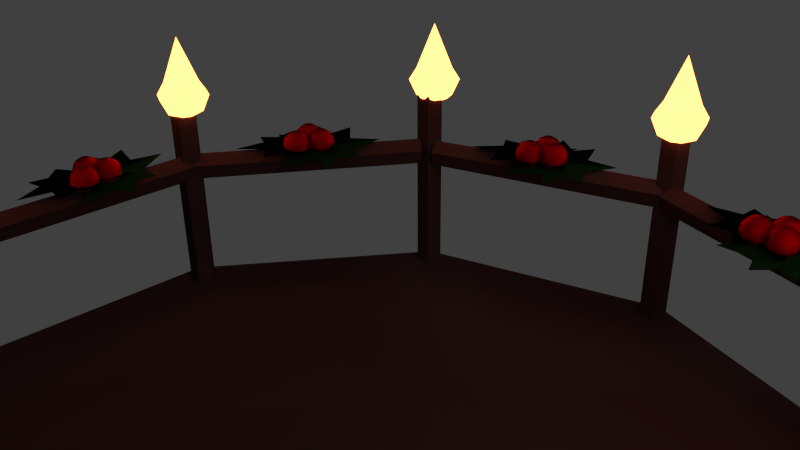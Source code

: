 # Source: tanzflaeche.blend  (saved by Blender 2.76.0; exported with 4.5.12 LTS)
import bpy
from mathutils import Matrix  # noqa: F401  (used for matrix-valued properties, if any)

bpy.ops.wm.read_factory_settings(use_empty=True)
scene = bpy.context.scene
scene.name = 'Scene'

# ---- collections
col_collection_1 = bpy.data.collections.new('Collection 1'); scene.collection.children.link(col_collection_1)

# ---- materials (node trees are filled in below, after node groups)
mat_material_004 = bpy.data.materials.new('Material.004')
mat_material_004.alpha_threshold = 0.0
mat_material_004.roughness = 0.5
mat_material_002 = bpy.data.materials.new('Material.002')
mat_material_002.alpha_threshold = 0.0
mat_material_002.roughness = 0.5
mat_material_003 = bpy.data.materials.new('Material.003')
mat_material_003.alpha_threshold = 0.0
mat_material_003.roughness = 0.5
mat_material_001 = bpy.data.materials.new('Material.001')
mat_material_001.alpha_threshold = 0.0
mat_material_001.roughness = 0.5
mat_material = bpy.data.materials.new('Material')
mat_material.alpha_threshold = 0.0
mat_material.roughness = 0.5
mat_material_005 = bpy.data.materials.new('Material.005')
mat_material_005.alpha_threshold = 0.0
mat_material_005.roughness = 0.5
mat_material_006 = bpy.data.materials.new('Material.006')
mat_material_006.alpha_threshold = 0.0
mat_material_006.roughness = 0.5
mat_material_007 = bpy.data.materials.new('Material.007')
mat_material_007.alpha_threshold = 0.0
mat_material_007.roughness = 0.5
mat_material_008 = bpy.data.materials.new('Material.008')
mat_material_008.alpha_threshold = 0.0
mat_material_008.roughness = 0.5
mat_material_009 = bpy.data.materials.new('Material.009')
mat_material_009.alpha_threshold = 0.0
mat_material_009.roughness = 0.5
mat_material_010 = bpy.data.materials.new('Material.010')
mat_material_010.alpha_threshold = 0.0
mat_material_010.roughness = 0.5
mat_material_011 = bpy.data.materials.new('Material.011')
mat_material_011.alpha_threshold = 0.0
mat_material_011.roughness = 0.5
mat_material_016 = bpy.data.materials.new('Material.016')
mat_material_016.alpha_threshold = 0.0
mat_material_016.roughness = 0.5
mat_material_017 = bpy.data.materials.new('Material.017')
mat_material_017.alpha_threshold = 0.0
mat_material_017.roughness = 0.5
mat_material_018 = bpy.data.materials.new('Material.018')
mat_material_018.alpha_threshold = 0.0
mat_material_018.roughness = 0.5
mat_material_019 = bpy.data.materials.new('Material.019')
mat_material_019.alpha_threshold = 0.0
mat_material_019.roughness = 0.5
mat_material_020 = bpy.data.materials.new('Material.020')
mat_material_020.alpha_threshold = 0.0
mat_material_020.roughness = 0.5
mat_material_021 = bpy.data.materials.new('Material.021')
mat_material_021.alpha_threshold = 0.0
mat_material_021.roughness = 0.5
mat_material_022 = bpy.data.materials.new('Material.022')
mat_material_022.alpha_threshold = 0.0
mat_material_022.roughness = 0.5
mat_material_023 = bpy.data.materials.new('Material.023')
mat_material_023.alpha_threshold = 0.0
mat_material_023.roughness = 0.5
mat_material_024 = bpy.data.materials.new('Material.024')
mat_material_024.alpha_threshold = 0.0
mat_material_024.roughness = 0.5

# ---- material node trees
mat_material_004.use_nodes = True; mat_material_004.node_tree.nodes.clear()
_N = mat_material_004.node_tree.nodes; _L = mat_material_004.node_tree.links
n0 = _N.new('ShaderNodeOutputMaterial'); n0.name = 'Material Output'; n0.location = (300, 300)
n1 = _N.new('ShaderNodeBsdfGlass'); n1.name = 'Glass BSDF'; n1.location = (10, 300)
n1.distribution = 'BECKMANN'
n1.inputs[0].default_value = (0.8, 0.0, 0.006637, 1.0)
n1.inputs[1].default_value = 0.767
n1.inputs[2].default_value = 4.45
_L.new(n1.outputs[0], n0.inputs[0])
n0.is_active_output = True
mat_material_002.use_nodes = True; mat_material_002.node_tree.nodes.clear()
_N = mat_material_002.node_tree.nodes; _L = mat_material_002.node_tree.links
n0 = _N.new('ShaderNodeOutputMaterial'); n0.name = 'Material Output'; n0.location = (300, 300)
n1 = _N.new('ShaderNodeBsdfDiffuse'); n1.name = 'Diffuse BSDF'; n1.location = (10, 300)
n1.inputs[0].default_value = (0.002655, 0.009018, 0.003012, 1.0)
_L.new(n1.outputs[0], n0.inputs[0])
n0.is_active_output = True
mat_material_003.use_nodes = True; mat_material_003.node_tree.nodes.clear()
_N = mat_material_003.node_tree.nodes; _L = mat_material_003.node_tree.links
n0 = _N.new('ShaderNodeOutputMaterial'); n0.name = 'Material Output'; n0.location = (300, 300)
n1 = _N.new('ShaderNodeBsdfDiffuse'); n1.name = 'Diffuse BSDF'; n1.location = (10, 300)
n1.inputs[0].default_value = (0.007518, 0.03968, 0.008778, 1.0)
_L.new(n1.outputs[0], n0.inputs[0])
n0.is_active_output = True
mat_material_001.use_nodes = True; mat_material_001.node_tree.nodes.clear()
_N = mat_material_001.node_tree.nodes; _L = mat_material_001.node_tree.links
n0 = _N.new('ShaderNodeOutputMaterial'); n0.name = 'Material Output'; n0.location = (300, 300)
n1 = _N.new('ShaderNodeEmission'); n1.name = 'Emission'; n1.location = (10, 300)
n1.inputs[0].default_value = (0.8, 0.8, 0.8, 1.0)
_L.new(n1.outputs[0], n0.inputs[0])
n0.is_active_output = True
mat_material.use_nodes = True; mat_material.node_tree.nodes.clear()
_N = mat_material.node_tree.nodes; _L = mat_material.node_tree.links
n0 = _N.new('ShaderNodeOutputMaterial'); n0.name = 'Material Output'; n0.location = (1746, 481)
n1 = _N.new('ShaderNodeAddShader'); n1.name = 'Add Shader'; n1.location = (1571, 487)
n2 = _N.new('ShaderNodeEmission'); n2.name = 'Emission'; n2.location = (1403, 408)
n2.inputs[0].default_value = (0.04742, 0.3121, 0.3224, 1.0)
n2.inputs[1].default_value = 2.0
n3 = _N.new('ShaderNodeBsdfGlass'); n3.name = 'Glass BSDF'; n3.location = (1390, 589)
n3.distribution = 'BECKMANN'
n3.inputs[0].default_value = (0.0, 0.3784, 0.7834, 1.0)
n3.inputs[2].default_value = 1.45
n4 = _N.new('ShaderNodeEmission'); n4.name = 'Emission.001'; n4.location = (1575, 377)
n4.inputs[0].default_value = (0.7991, 0.162, 0.0382, 1.0)
n4.inputs[1].default_value = 10.0
_L.new(n2.outputs[0], n1.inputs[1])
_L.new(n3.outputs[0], n1.inputs[0])
_L.new(n4.outputs[0], n0.inputs[0])
n0.is_active_output = True
mat_material_005.use_nodes = True; mat_material_005.node_tree.nodes.clear()
_N = mat_material_005.node_tree.nodes; _L = mat_material_005.node_tree.links
n0 = _N.new('ShaderNodeMapping'); n0.name = 'Mapping'; n0.location = (-382, 318)
n1 = _N.new('ShaderNodeTexCoord'); n1.name = 'Texture Coordinate'; n1.location = (-571, 297)
n2 = _N.new('ShaderNodeTexNoise'); n2.name = 'Noise Texture'; n2.location = (-43, 359)
n2.inputs[2].default_value = 2.0
n2.inputs[8].default_value = 1.6
n3 = _N.new('ShaderNodeBsdfDiffuse'); n3.name = 'Diffuse BSDF.001'; n3.location = (124, 195)
n3.inputs[0].default_value = (0.02219, 0.001687, 0.0, 1.0)
n4 = _N.new('ShaderNodeOutputMaterial'); n4.name = 'Material Output'; n4.location = (748, 272)
n5 = _N.new('ShaderNodeMixShader'); n5.name = 'Mix Shader'; n5.location = (596, 275)
n5.inputs[0].default_value = 0.9625
n6 = _N.new('ShaderNodeBsdfDiffuse'); n6.name = 'Diffuse BSDF'; n6.location = (311, 381)
n7 = _N.new('ShaderNodeRGBToBW'); n7.name = 'RGB to BW'; n7.location = (123, 352)
_L.new(n0.outputs[0], n2.inputs[0])
_L.new(n5.outputs[0], n4.inputs[0])
_L.new(n1.outputs[0], n0.inputs[0])
_L.new(n3.outputs[0], n5.inputs[2])
_L.new(n2.outputs[1], n7.inputs[0])
_L.new(n7.outputs[0], n6.inputs[0])
_L.new(n6.outputs[0], n5.inputs[1])
n4.is_active_output = True
mat_material_006.use_nodes = True; mat_material_006.node_tree.nodes.clear()
_N = mat_material_006.node_tree.nodes; _L = mat_material_006.node_tree.links
n0 = _N.new('ShaderNodeOutputMaterial'); n0.name = 'Material Output'; n0.location = (300, 300)
n1 = _N.new('ShaderNodeBsdfDiffuse'); n1.name = 'Diffuse BSDF'; n1.location = (10, 300)
n1.inputs[0].default_value = (0.002655, 0.009018, 0.003012, 1.0)
_L.new(n1.outputs[0], n0.inputs[0])
n0.is_active_output = True
mat_material_007.use_nodes = True; mat_material_007.node_tree.nodes.clear()
_N = mat_material_007.node_tree.nodes; _L = mat_material_007.node_tree.links
n0 = _N.new('ShaderNodeOutputMaterial'); n0.name = 'Material Output'; n0.location = (300, 300)
n1 = _N.new('ShaderNodeBsdfDiffuse'); n1.name = 'Diffuse BSDF'; n1.location = (10, 300)
n1.inputs[0].default_value = (0.007518, 0.03968, 0.008778, 1.0)
_L.new(n1.outputs[0], n0.inputs[0])
n0.is_active_output = True
mat_material_008.use_nodes = True; mat_material_008.node_tree.nodes.clear()
_N = mat_material_008.node_tree.nodes; _L = mat_material_008.node_tree.links
n0 = _N.new('ShaderNodeOutputMaterial'); n0.name = 'Material Output'; n0.location = (300, 300)
n1 = _N.new('ShaderNodeBsdfGlass'); n1.name = 'Glass BSDF'; n1.location = (10, 300)
n1.distribution = 'BECKMANN'
n1.inputs[0].default_value = (0.8, 0.0, 0.006637, 1.0)
n1.inputs[1].default_value = 0.767
n1.inputs[2].default_value = 4.45
_L.new(n1.outputs[0], n0.inputs[0])
n0.is_active_output = True
mat_material_009.use_nodes = True; mat_material_009.node_tree.nodes.clear()
_N = mat_material_009.node_tree.nodes; _L = mat_material_009.node_tree.links
n0 = _N.new('ShaderNodeOutputMaterial'); n0.name = 'Material Output'; n0.location = (300, 300)
n1 = _N.new('ShaderNodeBsdfDiffuse'); n1.name = 'Diffuse BSDF'; n1.location = (10, 300)
n1.inputs[0].default_value = (0.002655, 0.009018, 0.003012, 1.0)
_L.new(n1.outputs[0], n0.inputs[0])
n0.is_active_output = True
mat_material_010.use_nodes = True; mat_material_010.node_tree.nodes.clear()
_N = mat_material_010.node_tree.nodes; _L = mat_material_010.node_tree.links
n0 = _N.new('ShaderNodeOutputMaterial'); n0.name = 'Material Output'; n0.location = (300, 300)
n1 = _N.new('ShaderNodeBsdfDiffuse'); n1.name = 'Diffuse BSDF'; n1.location = (10, 300)
n1.inputs[0].default_value = (0.007518, 0.03968, 0.008778, 1.0)
_L.new(n1.outputs[0], n0.inputs[0])
n0.is_active_output = True
mat_material_011.use_nodes = True; mat_material_011.node_tree.nodes.clear()
_N = mat_material_011.node_tree.nodes; _L = mat_material_011.node_tree.links
n0 = _N.new('ShaderNodeOutputMaterial'); n0.name = 'Material Output'; n0.location = (300, 300)
n1 = _N.new('ShaderNodeBsdfGlass'); n1.name = 'Glass BSDF'; n1.location = (10, 300)
n1.distribution = 'BECKMANN'
n1.inputs[0].default_value = (0.8, 0.0, 0.006637, 1.0)
n1.inputs[1].default_value = 0.767
n1.inputs[2].default_value = 4.45
_L.new(n1.outputs[0], n0.inputs[0])
n0.is_active_output = True
mat_material_016.use_nodes = True; mat_material_016.node_tree.nodes.clear()
_N = mat_material_016.node_tree.nodes; _L = mat_material_016.node_tree.links
n0 = _N.new('ShaderNodeOutputMaterial'); n0.name = 'Material Output'; n0.location = (300, 300)
n1 = _N.new('ShaderNodeBsdfDiffuse'); n1.name = 'Diffuse BSDF'; n1.location = (10, 300)
n1.inputs[0].default_value = (0.002655, 0.009018, 0.003012, 1.0)
_L.new(n1.outputs[0], n0.inputs[0])
n0.is_active_output = True
mat_material_017.use_nodes = True; mat_material_017.node_tree.nodes.clear()
_N = mat_material_017.node_tree.nodes; _L = mat_material_017.node_tree.links
n0 = _N.new('ShaderNodeOutputMaterial'); n0.name = 'Material Output'; n0.location = (300, 300)
n1 = _N.new('ShaderNodeBsdfDiffuse'); n1.name = 'Diffuse BSDF'; n1.location = (10, 300)
n1.inputs[0].default_value = (0.007518, 0.03968, 0.008778, 1.0)
_L.new(n1.outputs[0], n0.inputs[0])
n0.is_active_output = True
mat_material_018.use_nodes = True; mat_material_018.node_tree.nodes.clear()
_N = mat_material_018.node_tree.nodes; _L = mat_material_018.node_tree.links
n0 = _N.new('ShaderNodeOutputMaterial'); n0.name = 'Material Output'; n0.location = (300, 300)
n1 = _N.new('ShaderNodeBsdfGlass'); n1.name = 'Glass BSDF'; n1.location = (10, 300)
n1.distribution = 'BECKMANN'
n1.inputs[0].default_value = (0.8, 0.0, 0.006637, 1.0)
n1.inputs[1].default_value = 0.767
n1.inputs[2].default_value = 4.45
_L.new(n1.outputs[0], n0.inputs[0])
n0.is_active_output = True
mat_material_019.use_nodes = True; mat_material_019.node_tree.nodes.clear()
_N = mat_material_019.node_tree.nodes; _L = mat_material_019.node_tree.links
n0 = _N.new('ShaderNodeOutputMaterial'); n0.name = 'Material Output'; n0.location = (300, 300)
n1 = _N.new('ShaderNodeBsdfDiffuse'); n1.name = 'Diffuse BSDF'; n1.location = (10, 300)
n1.inputs[0].default_value = (0.002655, 0.009018, 0.003012, 1.0)
_L.new(n1.outputs[0], n0.inputs[0])
n0.is_active_output = True
mat_material_020.use_nodes = True; mat_material_020.node_tree.nodes.clear()
_N = mat_material_020.node_tree.nodes; _L = mat_material_020.node_tree.links
n0 = _N.new('ShaderNodeOutputMaterial'); n0.name = 'Material Output'; n0.location = (300, 300)
n1 = _N.new('ShaderNodeBsdfDiffuse'); n1.name = 'Diffuse BSDF'; n1.location = (10, 300)
n1.inputs[0].default_value = (0.007518, 0.03968, 0.008778, 1.0)
_L.new(n1.outputs[0], n0.inputs[0])
n0.is_active_output = True
mat_material_021.use_nodes = True; mat_material_021.node_tree.nodes.clear()
_N = mat_material_021.node_tree.nodes; _L = mat_material_021.node_tree.links
n0 = _N.new('ShaderNodeOutputMaterial'); n0.name = 'Material Output'; n0.location = (300, 300)
n1 = _N.new('ShaderNodeBsdfGlass'); n1.name = 'Glass BSDF'; n1.location = (10, 300)
n1.distribution = 'BECKMANN'
n1.inputs[0].default_value = (0.8, 0.0, 0.006637, 1.0)
n1.inputs[1].default_value = 0.767
n1.inputs[2].default_value = 4.45
_L.new(n1.outputs[0], n0.inputs[0])
n0.is_active_output = True
mat_material_022.use_nodes = True; mat_material_022.node_tree.nodes.clear()
_N = mat_material_022.node_tree.nodes; _L = mat_material_022.node_tree.links
n0 = _N.new('ShaderNodeOutputMaterial'); n0.name = 'Material Output'; n0.location = (300, 300)
n1 = _N.new('ShaderNodeBsdfDiffuse'); n1.name = 'Diffuse BSDF'; n1.location = (10, 300)
n1.inputs[0].default_value = (0.002655, 0.009018, 0.003012, 1.0)
_L.new(n1.outputs[0], n0.inputs[0])
n0.is_active_output = True
mat_material_023.use_nodes = True; mat_material_023.node_tree.nodes.clear()
_N = mat_material_023.node_tree.nodes; _L = mat_material_023.node_tree.links
n0 = _N.new('ShaderNodeOutputMaterial'); n0.name = 'Material Output'; n0.location = (300, 300)
n1 = _N.new('ShaderNodeBsdfDiffuse'); n1.name = 'Diffuse BSDF'; n1.location = (10, 300)
n1.inputs[0].default_value = (0.007518, 0.03968, 0.008778, 1.0)
_L.new(n1.outputs[0], n0.inputs[0])
n0.is_active_output = True
mat_material_024.use_nodes = True; mat_material_024.node_tree.nodes.clear()
_N = mat_material_024.node_tree.nodes; _L = mat_material_024.node_tree.links
n0 = _N.new('ShaderNodeOutputMaterial'); n0.name = 'Material Output'; n0.location = (300, 300)
n1 = _N.new('ShaderNodeBsdfGlass'); n1.name = 'Glass BSDF'; n1.location = (10, 300)
n1.distribution = 'BECKMANN'
n1.inputs[0].default_value = (0.8, 0.0, 0.006637, 1.0)
n1.inputs[1].default_value = 0.767
n1.inputs[2].default_value = 4.45
_L.new(n1.outputs[0], n0.inputs[0])
n0.is_active_output = True

# ---- world
world_world = bpy.data.worlds.new('World'); scene.world = world_world
world_world.color = (0.05088, 0.05088, 0.05088)
world_world.use_sun_shadow = False
world_world.sun_shadow_jitter_overblur = 0.0
world_world.cycles.sampling_method = 'MANUAL'
world_world.cycles.sample_map_resolution = 256

# ---- cameras
cam_camera = bpy.data.cameras.new('Camera')
cam_camera.clip_end = 100.0
cam_camera.lens = 35.0
cam_camera.sensor_width = 32.0
cam_camera.sensor_height = 18.0
cam_camera.ortho_scale = 7.314
cam_camera.dof.focus_distance = 0.0

# ---- lights
light_lamp = bpy.data.lights.new('Lamp', 'POINT')
light_lamp.transmission_factor = 0.0
light_lamp.cutoff_distance = 30.0
light_lamp.energy = 100.0
light_lamp.shadow_buffer_clip_start = 1.001
light_lamp.shadow_soft_size = 0.1
light_lamp.shadow_maximum_resolution = 0.006
light_lamp.use_absolute_resolution = True
light_lamp.cycles.use_multiple_importance_sampling = False

# ---- meshes
me_sphere = bpy.data.meshes.new('Sphere')
me_sphere.from_pydata([(-0.3827, 0.0, 0.9239), (-0.7071, 0.0, 0.7071), (-0.9239, 0.0, 0.3827), (-1.0, 0.0, -4.371e-08), (-0.9239, 0.0, -0.3827), (-0.7071, 0.0, -0.7071), (-0.3827, 0.0, -0.9239), (-0.2706, 0.2706, 0.9239), (-0.5, 0.5, 0.7071), (-0.6533, 0.6533, 0.3827), (-0.7071, 0.7071, -4.371e-08), (-0.6533, 0.6533, -0.3827), (-0.5, 0.5, -0.7071), (-0.2706, 0.2706, -0.9239), (-1.485e-07, 0.3827, 0.9239), (-1.634e-07, 0.7071, 0.7071), (-1.634e-07, 0.9239, 0.3827), (-1.336e-07, 1.0, -4.371e-08), (-1.634e-07, 0.9239, -0.3827), (-1.634e-07, 0.7071, -0.7071), (-1.485e-07, 0.3827, -0.9239), (-2.578e-07, -1.068e-07, 1.0), (0.2706, 0.2706, 0.9239), (0.5, 0.5, 0.7071), (0.6533, 0.6533, 0.3827), (0.7071, 0.7071, -4.371e-08), (0.6533, 0.6533, -0.3827), (0.5, 0.5, -0.7071), (0.2706, 0.2706, -0.9239), (0.3827, 1.244e-08, 0.9239), (0.7071, 1.244e-08, 0.7071), (0.9239, 4.224e-08, 0.3827), (1.0, 1.244e-08, -4.371e-08), (0.9239, 4.224e-08, -0.3827), (0.7071, 1.244e-08, -0.7071), (0.3827, 1.244e-08, -0.9239), (-1.51e-07, 0.0, -1.0), (0.2706, -0.2706, 0.9239), (0.5, -0.5, 0.7071), (0.6533, -0.6533, 0.3827), (0.7071, -0.7071, -4.371e-08), (0.6533, -0.6533, -0.3827), (0.5, -0.5, -0.7071), (0.2706, -0.2706, -0.9239), (-1.634e-07, -0.3827, 0.9239), (-1.634e-07, -0.7071, 0.7071), (-1.038e-07, -0.9239, 0.3827), (-1.634e-07, -1.0, -4.371e-08), (-1.038e-07, -0.9239, -0.3827), (-1.634e-07, -0.7071, -0.7071), (-1.634e-07, -0.3827, -0.9239), (-0.2706, -0.2706, 0.9239), (-0.5, -0.5, 0.7071), (-0.6533, -0.6533, 0.3827), (-0.7071, -0.7071, -4.371e-08), (-0.6533, -0.6533, -0.3827), (-0.5, -0.5, -0.7071), (-0.2706, -0.2706, -0.9239), (1.072, -0.8847, 0.9239), (0.7475, -0.8847, 0.7071), (0.5307, -0.8847, 0.3827), (0.4546, -0.8847, -4.371e-08), (0.5307, -0.8847, -0.3827), (0.7475, -0.8847, -0.7071), (1.072, -0.8847, -0.9239), (1.184, -0.6141, 0.9239), (0.9546, -0.3847, 0.7071), (0.8013, -0.2315, 0.3827), (0.7475, -0.1776, -4.371e-08), (0.8013, -0.2315, -0.3827), (0.9546, -0.3847, -0.7071), (1.184, -0.6141, -0.9239), (1.455, -0.5021, 0.9239), (1.455, -0.1776, 0.7071), (1.455, 0.03913, 0.3827), (1.455, 0.1153, -4.371e-08), (1.455, 0.03913, -0.3827), (1.455, -0.1776, -0.7071), (1.455, -0.5021, -0.9239), (1.455, -0.8847, 1.0), (1.725, -0.6141, 0.9239), (1.955, -0.3847, 0.7071), (2.108, -0.2315, 0.3827), (2.162, -0.1776, -4.371e-08), (2.108, -0.2315, -0.3827), (1.955, -0.3847, -0.7071), (1.725, -0.6141, -0.9239), (1.837, -0.8847, 0.9239), (2.162, -0.8847, 0.7071), (2.378, -0.8847, 0.3827), (2.455, -0.8847, -4.371e-08), (2.378, -0.8847, -0.3827), (2.162, -0.8847, -0.7071), (1.837, -0.8847, -0.9239), (1.455, -0.8847, -1.0), (1.725, -1.155, 0.9239), (1.955, -1.385, 0.7071), (2.108, -1.538, 0.3827), (2.162, -1.592, -4.371e-08), (2.108, -1.538, -0.3827), (1.955, -1.385, -0.7071), (1.725, -1.155, -0.9239), (1.455, -1.267, 0.9239), (1.455, -1.592, 0.7071), (1.455, -1.809, 0.3827), (1.455, -1.885, -4.371e-08), (1.455, -1.809, -0.3827), (1.455, -1.592, -0.7071), (1.455, -1.267, -0.9239), (1.184, -1.155, 0.9239), (0.9546, -1.385, 0.7071), (0.8013, -1.538, 0.3827), (0.7475, -1.592, -4.371e-08), (0.8013, -1.538, -0.3827), (0.9546, -1.385, -0.7071), (1.184, -1.155, -0.9239), (1.149, 0.5391, 0.9239), (0.8243, 0.5391, 0.7071), (0.6075, 0.5391, 0.3827), (0.5314, 0.5391, -4.371e-08), (0.6075, 0.5391, -0.3827), (0.8243, 0.5391, -0.7071), (1.149, 0.5391, -0.9239), (1.261, 0.8097, 0.9239), (1.031, 1.039, 0.7071), (0.8781, 1.192, 0.3827), (0.8243, 1.246, -4.371e-08), (0.8781, 1.192, -0.3827), (1.031, 1.039, -0.7071), (1.261, 0.8097, -0.9239), (1.531, 0.9218, 0.9239), (1.531, 1.246, 0.7071), (1.531, 1.463, 0.3827), (1.531, 1.539, -4.371e-08), (1.531, 1.463, -0.3827), (1.531, 1.246, -0.7071), (1.531, 0.9218, -0.9239), (1.531, 0.5391, 1.0), (1.802, 0.8097, 0.9239), (2.031, 1.039, 0.7071), (2.185, 1.192, 0.3827), (2.239, 1.246, -4.371e-08), (2.185, 1.192, -0.3827), (2.031, 1.039, -0.7071), (1.802, 0.8097, -0.9239), (1.914, 0.5391, 0.9239), (2.239, 0.5391, 0.7071), (2.455, 0.5391, 0.3827), (2.531, 0.5391, -4.371e-08), (2.455, 0.5391, -0.3827), (2.239, 0.5391, -0.7071), (1.914, 0.5391, -0.9239), (1.531, 0.5391, -1.0), (1.802, 0.2685, 0.9239), (2.031, 0.03911, 0.7071), (2.185, -0.1142, 0.3827), (2.239, -0.168, -4.371e-08), (2.185, -0.1142, -0.3827), (2.031, 0.03911, -0.7071), (1.802, 0.2685, -0.9239), (1.531, 0.1564, 0.9239), (1.531, -0.168, 0.7071), (1.531, -0.3848, 0.3827), (1.531, -0.4609, -4.371e-08), (1.531, -0.3848, -0.3827), (1.531, -0.168, -0.7071), (1.531, 0.1564, -0.9239), (1.261, 0.2685, 0.9239), (1.031, 0.03911, 0.7071), (0.8781, -0.1142, 0.3827), (0.8243, -0.168, -4.371e-08), (0.8781, -0.1142, -0.3827), (1.031, 0.03911, -0.7071), (1.261, 0.2685, -0.9239)], [], [(3, 2, 9, 10), (1, 0, 7, 8), (6, 5, 12, 13), (4, 3, 10, 11), (2, 1, 8, 9), (5, 4, 11, 12), (13, 12, 19, 20), (11, 10, 17, 18), (9, 8, 15, 16), (12, 11, 18, 19), (10, 9, 16, 17), (8, 7, 14, 15), (19, 18, 26, 27), (17, 16, 24, 25), (15, 14, 22, 23), (20, 19, 27, 28), (18, 17, 25, 26), (16, 15, 23, 24), (27, 26, 33, 34), (25, 24, 31, 32), (23, 22, 29, 30), (28, 27, 34, 35), (26, 25, 32, 33), (24, 23, 30, 31), (35, 34, 42, 43), (33, 32, 40, 41), (31, 30, 38, 39), (34, 33, 41, 42), (32, 31, 39, 40), (30, 29, 37, 38), (41, 40, 47, 48), (39, 38, 45, 46), (42, 41, 48, 49), (40, 39, 46, 47), (38, 37, 44, 45), (43, 42, 49, 50), (49, 48, 55, 56), (47, 46, 53, 54), (45, 44, 51, 52), (50, 49, 56, 57), (48, 47, 54, 55), (46, 45, 52, 53), (0, 21, 7), (36, 6, 13), (7, 21, 14), (36, 13, 20), (14, 21, 22), (36, 20, 28), (22, 21, 29), (36, 28, 35), (29, 21, 37), (36, 35, 43), (37, 21, 44), (36, 43, 50), (36, 50, 57), (44, 21, 51), (54, 53, 2, 3), (52, 51, 0, 1), (57, 56, 5, 6), (55, 54, 3, 4), (53, 52, 1, 2), (51, 21, 0), (36, 57, 6), (56, 55, 4, 5), (61, 60, 67, 68), (59, 58, 65, 66), (64, 63, 70, 71), (62, 61, 68, 69), (60, 59, 66, 67), (63, 62, 69, 70), (71, 70, 77, 78), (69, 68, 75, 76), (67, 66, 73, 74), (70, 69, 76, 77), (68, 67, 74, 75), (66, 65, 72, 73), (77, 76, 84, 85), (75, 74, 82, 83), (73, 72, 80, 81), (78, 77, 85, 86), (76, 75, 83, 84), (74, 73, 81, 82), (85, 84, 91, 92), (83, 82, 89, 90), (81, 80, 87, 88), (86, 85, 92, 93), (84, 83, 90, 91), (82, 81, 88, 89), (93, 92, 100, 101), (91, 90, 98, 99), (89, 88, 96, 97), (92, 91, 99, 100), (90, 89, 97, 98), (88, 87, 95, 96), (99, 98, 105, 106), (97, 96, 103, 104), (100, 99, 106, 107), (98, 97, 104, 105), (96, 95, 102, 103), (101, 100, 107, 108), (107, 106, 113, 114), (105, 104, 111, 112), (103, 102, 109, 110), (108, 107, 114, 115), (106, 105, 112, 113), (104, 103, 110, 111), (58, 79, 65), (94, 64, 71), (65, 79, 72), (94, 71, 78), (72, 79, 80), (94, 78, 86), (80, 79, 87), (94, 86, 93), (87, 79, 95), (94, 93, 101), (95, 79, 102), (94, 101, 108), (94, 108, 115), (102, 79, 109), (112, 111, 60, 61), (110, 109, 58, 59), (115, 114, 63, 64), (113, 112, 61, 62), (111, 110, 59, 60), (109, 79, 58), (94, 115, 64), (114, 113, 62, 63), (119, 118, 125, 126), (117, 116, 123, 124), (122, 121, 128, 129), (120, 119, 126, 127), (118, 117, 124, 125), (121, 120, 127, 128), (129, 128, 135, 136), (127, 126, 133, 134), (125, 124, 131, 132), (128, 127, 134, 135), (126, 125, 132, 133), (124, 123, 130, 131), (135, 134, 142, 143), (133, 132, 140, 141), (131, 130, 138, 139), (136, 135, 143, 144), (134, 133, 141, 142), (132, 131, 139, 140), (143, 142, 149, 150), (141, 140, 147, 148), (139, 138, 145, 146), (144, 143, 150, 151), (142, 141, 148, 149), (140, 139, 146, 147), (151, 150, 158, 159), (149, 148, 156, 157), (147, 146, 154, 155), (150, 149, 157, 158), (148, 147, 155, 156), (146, 145, 153, 154), (157, 156, 163, 164), (155, 154, 161, 162), (158, 157, 164, 165), (156, 155, 162, 163), (154, 153, 160, 161), (159, 158, 165, 166), (165, 164, 171, 172), (163, 162, 169, 170), (161, 160, 167, 168), (166, 165, 172, 173), (164, 163, 170, 171), (162, 161, 168, 169), (116, 137, 123), (152, 122, 129), (123, 137, 130), (152, 129, 136), (130, 137, 138), (152, 136, 144), (138, 137, 145), (152, 144, 151), (145, 137, 153), (152, 151, 159), (153, 137, 160), (152, 159, 166), (152, 166, 173), (160, 137, 167), (170, 169, 118, 119), (168, 167, 116, 117), (173, 172, 121, 122), (171, 170, 119, 120), (169, 168, 117, 118), (167, 137, 116), (152, 173, 122), (172, 171, 120, 121)])
me_sphere.polygons.foreach_set('use_smooth', [True] * 192)
me_sphere.materials.append(mat_material_004)
me_sphere.use_remesh_preserve_volume = False
me_sphere.use_remesh_preserve_attributes = False
me_sphere.use_mirror_vertex_groups = False
me_sphere.update()
me_circle = bpy.data.meshes.new('Circle')
me_circle.from_pydata([(-0.1127, 0.4523, 0.0), (-0.1377, 1.3, 0.0), (-0.4756, 1.188, 0.0), (-1.092, 1.44, 0.0), (-0.7792, 0.6239, 0.0), (-1.107, 0.3477, 0.0), (-0.6647, 0.03051, 0.0), (-0.6762, -0.4543, 0.0), (-0.2718, -0.3026, 0.0), (0.2079, -0.9781, 0.0), (0.2488, -0.176, 0.0), (0.7777, -0.1453, 0.0), (0.4866, 0.3344, 0.0), (0.8384, 0.7613, 0.0), (0.3691, 0.9101, 0.0), (0.3808, 1.764, 0.0), (-0.1127, 0.4523, 0.0), (-0.1377, 1.3, 0.0), (-0.4756, 1.188, 0.0), (-1.092, 1.44, 0.0), (-0.7792, 0.6239, 0.0), (-1.107, 0.3477, 0.0), (-0.6647, 0.03051, 0.0), (-0.6762, -0.4543, 0.0), (-0.2718, -0.3026, 0.0), (0.2079, -0.9781, 0.0), (0.2488, -0.176, 0.0), (0.7777, -0.1453, 0.0), (0.4866, 0.3344, 0.0), (0.8384, 0.7613, 0.0), (0.3691, 0.9101, 0.0), (0.3808, 1.764, 0.0), (-0.04813, -0.1569, -0.000598), (-0.06285, 1.353, -0.02064), (-0.04913, 0.5048, -0.01468), (0.2819, 0.6113, -0.09067), (0.8798, 0.3499, -0.2231), (0.5851, 1.171, -0.1652), (0.9084, 1.442, -0.2412), (0.4809, 1.766, -0.148), (0.4981, 2.25, -0.1571), (0.1018, 2.105, -0.06593), (-0.3575, 2.788, 0.03064), (-0.4075, 1.986, 0.05051), (-0.9237, 1.964, 0.1675), (-0.6458, 1.48, 0.1098), (-0.9943, 1.058, 0.1931), (-0.5384, 0.9022, 0.09172), (-0.5607, 0.04823, 0.1059), (-0.06285, 1.353, -0.02064), (-0.04913, 0.5048, -0.01468), (0.2819, 0.6113, -0.09067), (0.8798, 0.3499, -0.2231), (0.5851, 1.171, -0.1652), (0.9084, 1.442, -0.2412), (0.4809, 1.766, -0.148), (0.4981, 2.25, -0.1571), (0.1018, 2.105, -0.06593), (-0.3575, 2.788, 0.03064), (-0.4075, 1.986, 0.05051), (-0.9237, 1.964, 0.1675), (-0.6458, 1.48, 0.1098), (-0.9943, 1.058, 0.1931), (-0.5384, 0.9022, 0.09172), (-0.5607, 0.04823, 0.1059), (-0.1183, 1.963, -0.01525)], [], [(0, 1, 2), (0, 2, 3), (0, 3, 4), (0, 4, 5), (0, 5, 6), (0, 6, 7), (0, 7, 8), (0, 8, 9), (0, 9, 10), (0, 10, 11), (0, 11, 12), (0, 12, 13), (0, 13, 14), (0, 14, 15), (0, 15, 1), (16, 17, 18), (16, 18, 19), (16, 19, 20), (16, 20, 21), (16, 21, 22), (16, 22, 23), (16, 23, 24), (16, 24, 25), (16, 25, 26), (16, 26, 27), (16, 27, 28), (16, 28, 29), (16, 29, 30), (16, 30, 31), (16, 31, 17), (33, 34, 35), (33, 35, 36), (33, 36, 37), (33, 37, 38), (33, 38, 39), (33, 39, 40), (33, 40, 41), (33, 41, 42), (33, 42, 43), (33, 43, 44), (33, 44, 45), (33, 45, 46), (33, 46, 47), (33, 47, 48), (33, 48, 34), (49, 50, 51), (49, 51, 52), (49, 52, 53), (49, 53, 54), (49, 54, 55), (49, 55, 56), (49, 56, 57), (49, 57, 58), (49, 58, 59), (49, 59, 60), (49, 60, 61), (49, 61, 62), (49, 62, 63), (49, 63, 64), (49, 64, 50)])
me_circle.polygons.foreach_set('material_index', [0, 0, 0, 0, 0, 0, 0, 0, 0, 0, 0, 0, 0, 0, 0, 1, 1, 1, 1, 1, 1, 1, 1, 0, 0, 0, 0, 0, 0, 0, 0, 0, 0, 0, 0, 0, 0, 0, 0, 0, 0, 0, 0, 0, 0, 1, 1, 1, 1, 1, 1, 1, 1, 0, 0, 0, 0, 0, 0, 0])
me_circle.materials.append(mat_material_002)
me_circle.materials.append(mat_material_003)
me_circle.materials.append(mat_material_004)
me_circle.use_remesh_preserve_volume = False
me_circle.use_remesh_preserve_attributes = False
me_circle.use_mirror_vertex_groups = False
me_circle.update()
me_plane = bpy.data.meshes.new('Plane')
me_plane.from_pydata([(-1.0, -1.0, 0.0), (1.0, -1.0, 0.0), (-1.0, 1.0, 0.0), (1.0, 1.0, 0.0)], [], [(0, 1, 3, 2)])
me_plane.materials.append(mat_material_001)
me_plane.use_remesh_preserve_volume = False
me_plane.use_remesh_preserve_attributes = False
me_plane.use_mirror_vertex_groups = False
me_plane.update()
me_sphere_001 = bpy.data.meshes.new('Sphere.001')
me_sphere_001.from_pydata([(-0.7071, 0.0, 0.7071), (-1.0, 0.0, 0.247), (-0.7071, 0.0, -0.397), (8.742e-08, 0.0, -0.746), (-0.5, 0.5, 0.7071), (-0.7071, 0.7071, 0.247), (-0.5, 0.5, -0.397), (8.521e-08, 0.7071, 0.7071), (5.541e-08, 1.0, 0.247), (8.521e-08, 0.7071, -0.397), (0.5, 0.5, 0.7071), (0.7071, 0.7071, 0.247), (0.5, 0.5, -0.397), (0.7071, 3.201e-08, 0.7071), (1.0, 2.213e-09, 0.247), (0.7071, 3.201e-08, -0.397), (0.5, -0.5, 0.7071), (0.7071, -0.7071, 0.247), (0.5, -0.5, -0.397), (8.521e-08, -0.7071, 0.7071), (5.541e-08, -1.0, 0.247), (8.521e-08, -0.7071, -0.397), (2.561e-08, -6.182e-08, 2.457), (-0.5, -0.5, 0.7071), (-0.7071, -0.7071, 0.247), (-0.5, -0.5, -0.397), (8.742e-08, 0.0, -0.746), (-0.4744, 9.29, 0.7071), (-0.7673, 9.29, 0.247), (-0.4744, 9.29, -0.397), (0.2327, 9.29, -0.746), (-0.2673, 9.79, 0.7071), (-0.4744, 9.997, 0.247), (-0.2673, 9.79, -0.397), (0.2327, 9.997, 0.7071), (0.2327, 10.29, 0.247), (0.2327, 9.997, -0.397), (0.7327, 9.79, 0.7071), (0.9398, 9.997, 0.247), (0.7327, 9.79, -0.397), (0.9398, 9.29, 0.7071), (1.233, 9.29, 0.247), (0.9398, 9.29, -0.397), (0.7327, 8.79, 0.7071), (0.9398, 8.583, 0.247), (0.7327, 8.79, -0.397), (0.2327, 8.583, 0.7071), (0.2327, 8.29, 0.247), (0.2327, 8.583, -0.397), (0.2327, 9.29, 2.457), (-0.2673, 8.79, 0.7071), (-0.4744, 8.583, 0.247), (-0.2673, 8.79, -0.397), (0.2327, 9.29, -0.746), (28.7, 9.29, 0.7071), (28.41, 9.29, 0.247), (28.7, 9.29, -0.397), (29.41, 9.29, -0.746), (28.91, 9.79, 0.7071), (28.7, 9.997, 0.247), (28.91, 9.79, -0.397), (29.41, 9.997, 0.7071), (29.41, 10.29, 0.247), (29.41, 9.997, -0.397), (29.91, 9.79, 0.7071), (30.12, 9.997, 0.247), (29.91, 9.79, -0.397), (30.12, 9.29, 0.7071), (30.41, 9.29, 0.247), (30.12, 9.29, -0.397), (29.91, 8.79, 0.7071), (30.12, 8.583, 0.247), (29.91, 8.79, -0.397), (29.41, 8.583, 0.7071), (29.41, 8.29, 0.247), (29.41, 8.583, -0.397), (29.41, 9.29, 2.457), (28.91, 8.79, 0.7071), (28.7, 8.583, 0.247), (28.91, 8.79, -0.397), (29.41, 9.29, -0.746), (28.65, 0.2245, 0.7071), (28.35, 0.2245, 0.247), (28.65, 0.2245, -0.397), (29.35, 0.2245, -0.746), (28.85, 0.7245, 0.7071), (28.65, 0.9316, 0.247), (28.85, 0.7245, -0.397), (29.35, 0.9316, 0.7071), (29.35, 1.225, 0.247), (29.35, 0.9316, -0.397), (29.85, 0.7245, 0.7071), (30.06, 0.9316, 0.247), (29.85, 0.7245, -0.397), (30.06, 0.2245, 0.7071), (30.35, 0.2245, 0.247), (30.06, 0.2245, -0.397), (29.85, -0.2755, 0.7071), (30.06, -0.4826, 0.247), (29.85, -0.2755, -0.397), (29.35, -0.4826, 0.7071), (29.35, -0.7755, 0.247), (29.35, -0.4826, -0.397), (29.35, 0.2245, 2.457), (28.85, -0.2755, 0.7071), (28.65, -0.4826, 0.247), (28.85, -0.2755, -0.397), (29.35, 0.2245, -0.746), (22.96, 16.96, 0.7071), (22.67, 16.96, 0.247), (22.96, 16.96, -0.397), (23.67, 16.96, -0.746), (23.17, 17.46, 0.7071), (22.96, 17.67, 0.247), (23.17, 17.46, -0.397), (23.67, 17.67, 0.7071), (23.67, 17.96, 0.247), (23.67, 17.67, -0.397), (24.17, 17.46, 0.7071), (24.38, 17.67, 0.247), (24.17, 17.46, -0.397), (24.38, 16.96, 0.7071), (24.67, 16.96, 0.247), (24.38, 16.96, -0.397), (24.17, 16.46, 0.7071), (24.38, 16.25, 0.247), (24.17, 16.46, -0.397), (23.67, 16.25, 0.7071), (23.67, 15.96, 0.247), (23.67, 16.25, -0.397), (23.67, 16.96, 2.457), (23.17, 16.46, 0.7071), (22.96, 16.25, 0.247), (23.17, 16.46, -0.397), (23.67, 16.96, -0.746), (14.07, 20.1, 0.7071), (13.78, 20.1, 0.247), (14.07, 20.1, -0.397), (14.78, 20.1, -0.746), (14.28, 20.6, 0.7071), (14.07, 20.81, 0.247), (14.28, 20.6, -0.397), (14.78, 20.81, 0.7071), (14.78, 21.1, 0.247), (14.78, 20.81, -0.397), (15.28, 20.6, 0.7071), (15.49, 20.81, 0.247), (15.28, 20.6, -0.397), (15.49, 20.1, 0.7071), (15.78, 20.1, 0.247), (15.49, 20.1, -0.397), (15.28, 19.6, 0.7071), (15.49, 19.4, 0.247), (15.28, 19.6, -0.397), (14.78, 19.4, 0.7071), (14.78, 19.1, 0.247), (14.78, 19.4, -0.397), (14.78, 20.1, 2.457), (14.28, 19.6, 0.7071), (14.07, 19.4, 0.247), (14.28, 19.6, -0.397), (14.78, 20.1, -0.746), (4.875, 17.37, 0.7071), (4.582, 17.37, 0.247), (4.875, 17.37, -0.397), (5.582, 17.37, -0.746), (5.082, 17.87, 0.7071), (4.875, 18.08, 0.247), (5.082, 17.87, -0.397), (5.582, 18.08, 0.7071), (5.582, 18.37, 0.247), (5.582, 18.08, -0.397), (6.082, 17.87, 0.7071), (6.289, 18.08, 0.247), (6.082, 17.87, -0.397), (6.289, 17.37, 0.7071), (6.582, 17.37, 0.247), (6.289, 17.37, -0.397), (6.082, 16.87, 0.7071), (6.289, 16.66, 0.247), (6.082, 16.87, -0.397), (5.582, 16.66, 0.7071), (5.582, 16.37, 0.247), (5.582, 16.66, -0.397), (5.582, 17.37, 2.457), (5.082, 16.87, 0.7071), (4.875, 16.66, 0.247), (5.082, 16.87, -0.397), (5.582, 17.37, -0.746)], [], [(1, 0, 4, 5), (2, 1, 5, 6), (5, 4, 7, 8), (6, 5, 8, 9), (8, 7, 10, 11), (9, 8, 11, 12), (11, 10, 13, 14), (12, 11, 14, 15), (14, 13, 16, 17), (15, 14, 17, 18), (18, 17, 20, 21), (17, 16, 19, 20), (21, 20, 24, 25), (20, 19, 23, 24), (3, 2, 6), (0, 22, 4), (3, 6, 9), (4, 22, 7), (3, 9, 12), (7, 22, 10), (3, 12, 15), (10, 22, 13), (13, 22, 16), (3, 15, 18), (16, 22, 19), (3, 18, 21), (19, 22, 23), (3, 21, 25), (25, 24, 1, 2), (23, 22, 0), (3, 25, 2), (24, 23, 0, 1), (28, 27, 31, 32), (29, 28, 32, 33), (32, 31, 34, 35), (33, 32, 35, 36), (35, 34, 37, 38), (36, 35, 38, 39), (38, 37, 40, 41), (39, 38, 41, 42), (41, 40, 43, 44), (42, 41, 44, 45), (45, 44, 47, 48), (44, 43, 46, 47), (48, 47, 51, 52), (47, 46, 50, 51), (30, 29, 33), (27, 49, 31), (30, 33, 36), (31, 49, 34), (30, 36, 39), (34, 49, 37), (30, 39, 42), (37, 49, 40), (40, 49, 43), (30, 42, 45), (43, 49, 46), (30, 45, 48), (46, 49, 50), (30, 48, 52), (52, 51, 28, 29), (50, 49, 27), (30, 52, 29), (51, 50, 27, 28), (55, 54, 58, 59), (56, 55, 59, 60), (59, 58, 61, 62), (60, 59, 62, 63), (62, 61, 64, 65), (63, 62, 65, 66), (65, 64, 67, 68), (66, 65, 68, 69), (68, 67, 70, 71), (69, 68, 71, 72), (72, 71, 74, 75), (71, 70, 73, 74), (75, 74, 78, 79), (74, 73, 77, 78), (57, 56, 60), (54, 76, 58), (57, 60, 63), (58, 76, 61), (57, 63, 66), (61, 76, 64), (57, 66, 69), (64, 76, 67), (67, 76, 70), (57, 69, 72), (70, 76, 73), (57, 72, 75), (73, 76, 77), (57, 75, 79), (79, 78, 55, 56), (77, 76, 54), (57, 79, 56), (78, 77, 54, 55), (82, 81, 85, 86), (83, 82, 86, 87), (86, 85, 88, 89), (87, 86, 89, 90), (89, 88, 91, 92), (90, 89, 92, 93), (92, 91, 94, 95), (93, 92, 95, 96), (95, 94, 97, 98), (96, 95, 98, 99), (99, 98, 101, 102), (98, 97, 100, 101), (102, 101, 105, 106), (101, 100, 104, 105), (84, 83, 87), (81, 103, 85), (84, 87, 90), (85, 103, 88), (84, 90, 93), (88, 103, 91), (84, 93, 96), (91, 103, 94), (94, 103, 97), (84, 96, 99), (97, 103, 100), (84, 99, 102), (100, 103, 104), (84, 102, 106), (106, 105, 82, 83), (104, 103, 81), (84, 106, 83), (105, 104, 81, 82), (109, 108, 112, 113), (110, 109, 113, 114), (113, 112, 115, 116), (114, 113, 116, 117), (116, 115, 118, 119), (117, 116, 119, 120), (119, 118, 121, 122), (120, 119, 122, 123), (122, 121, 124, 125), (123, 122, 125, 126), (126, 125, 128, 129), (125, 124, 127, 128), (129, 128, 132, 133), (128, 127, 131, 132), (111, 110, 114), (108, 130, 112), (111, 114, 117), (112, 130, 115), (111, 117, 120), (115, 130, 118), (111, 120, 123), (118, 130, 121), (121, 130, 124), (111, 123, 126), (124, 130, 127), (111, 126, 129), (127, 130, 131), (111, 129, 133), (133, 132, 109, 110), (131, 130, 108), (111, 133, 110), (132, 131, 108, 109), (136, 135, 139, 140), (137, 136, 140, 141), (140, 139, 142, 143), (141, 140, 143, 144), (143, 142, 145, 146), (144, 143, 146, 147), (146, 145, 148, 149), (147, 146, 149, 150), (149, 148, 151, 152), (150, 149, 152, 153), (153, 152, 155, 156), (152, 151, 154, 155), (156, 155, 159, 160), (155, 154, 158, 159), (138, 137, 141), (135, 157, 139), (138, 141, 144), (139, 157, 142), (138, 144, 147), (142, 157, 145), (138, 147, 150), (145, 157, 148), (148, 157, 151), (138, 150, 153), (151, 157, 154), (138, 153, 156), (154, 157, 158), (138, 156, 160), (160, 159, 136, 137), (158, 157, 135), (138, 160, 137), (159, 158, 135, 136), (163, 162, 166, 167), (164, 163, 167, 168), (167, 166, 169, 170), (168, 167, 170, 171), (170, 169, 172, 173), (171, 170, 173, 174), (173, 172, 175, 176), (174, 173, 176, 177), (176, 175, 178, 179), (177, 176, 179, 180), (180, 179, 182, 183), (179, 178, 181, 182), (183, 182, 186, 187), (182, 181, 185, 186), (165, 164, 168), (162, 184, 166), (165, 168, 171), (166, 184, 169), (165, 171, 174), (169, 184, 172), (165, 174, 177), (172, 184, 175), (175, 184, 178), (165, 177, 180), (178, 184, 181), (165, 180, 183), (181, 184, 185), (165, 183, 187), (187, 186, 163, 164), (185, 184, 162), (165, 187, 164), (186, 185, 162, 163)])
me_sphere_001.materials.append(mat_material)
me_sphere_001.use_remesh_preserve_volume = False
me_sphere_001.use_remesh_preserve_attributes = False
me_sphere_001.use_mirror_vertex_groups = False
me_sphere_001.update()
me_cylinder_002 = bpy.data.meshes.new('Cylinder.002')
me_cylinder_002.from_pydata([(0.0, 1.0, -1.0), (0.0, 1.0, 8.427), (0.5878, 0.809, -1.0), (0.5878, 0.809, 8.427), (0.9511, 0.309, -1.0), (0.9511, 0.309, 8.427), (0.9511, -0.309, -1.0), (0.9511, -0.309, 8.427), (0.5878, -0.809, -1.0), (0.5878, -0.809, 8.427), (-8.742e-08, -1.0, -1.0), (-8.742e-08, -1.0, 8.427), (-0.5878, -0.809, -1.0), (-0.5878, -0.809, 8.427), (-0.9511, -0.309, -1.0), (-0.9511, -0.309, 8.427), (-0.9511, 0.309, -1.0), (-0.9511, 0.309, 8.427), (-0.5878, 0.809, -1.0), (-0.5878, 0.809, 8.427), (0.8968, 0.2562, 0.5599), (0.8968, 0.2562, -37.84), (0.8664, 0.2783, 0.5599), (0.8664, 0.2783, -37.84), (0.878, 0.314, 0.5599), (0.878, 0.314, -37.84), (0.9156, 0.314, 0.5599), (0.9156, 0.314, -37.84), (0.9272, 0.2783, 0.5599), (0.9272, 0.2783, -37.84), (0.8968, -0.3222, 0.5599), (0.8968, -0.3222, -37.84), (0.8664, -0.3001, 0.5599), (0.8664, -0.3001, -37.84), (0.878, -0.2644, 0.5599), (0.878, -0.2644, -37.84), (0.9156, -0.2644, 0.5599), (0.9156, -0.2644, -37.84), (0.9272, -0.3001, 0.5599), (0.9272, -0.3001, -37.84), (-0.9081, -0.3222, 0.5599), (-0.9081, -0.3222, -37.84), (-0.9385, -0.3001, 0.5599), (-0.9385, -0.3001, -37.84), (-0.9269, -0.2644, 0.5599), (-0.9269, -0.2644, -37.84), (-0.8893, -0.2644, 0.5599), (-0.8893, -0.2644, -37.84), (-0.8777, -0.3001, 0.5599), (-0.8777, -0.3001, -37.84), (-0.9081, 0.2362, 0.5599), (-0.9081, 0.2362, -37.84), (-0.9385, 0.2583, 0.5599), (-0.9385, 0.2583, -37.84), (-0.9269, 0.294, 0.5599), (-0.9269, 0.294, -37.84), (-0.8893, 0.294, 0.5599), (-0.8893, 0.294, -37.84), (-0.8777, 0.2583, 0.5599), (-0.8777, 0.2583, -37.84), (-0.5585, -0.8119, 0.5599), (-0.5585, -0.8119, -37.84), (-0.5889, -0.7898, 0.5599), (-0.5889, -0.7898, -37.84), (-0.5773, -0.7541, 0.5599), (-0.5773, -0.7541, -37.84), (-0.5397, -0.7541, 0.5599), (-0.5397, -0.7541, -37.84), (-0.5281, -0.7898, 0.5599), (-0.5281, -0.7898, -37.84), (0.5633, -0.8119, 0.5599), (0.5633, -0.8119, -37.84), (0.5329, -0.7898, 0.5599), (0.5329, -0.7898, -37.84), (0.5445, -0.7541, 0.5599), (0.5445, -0.7541, -37.84), (0.5821, -0.7541, 0.5599), (0.5821, -0.7541, -37.84), (0.5937, -0.7898, 0.5599), (0.5937, -0.7898, -37.84), (-0.001998, -0.9957, 0.5599), (-0.001998, -0.9957, -37.84), (-0.0324, -0.9736, 0.5599), (-0.0324, -0.9736, -37.84), (-0.02079, -0.9379, 0.5599), (-0.02079, -0.9379, -37.84), (0.01679, -0.9379, 0.5599), (0.01679, -0.9379, -37.84), (0.02841, -0.9736, 0.5599), (0.02841, -0.9736, -37.84), (0.8924, -0.2794, -27.38), (0.8924, 0.286, -27.35), (0.862, -0.2794, -25.68), (0.862, 0.2859, -25.65), (0.8737, -0.2795, -22.93), (0.8737, 0.2859, -22.9), (0.9112, -0.2795, -22.93), (0.9112, 0.2859, -22.9), (0.9228, -0.2794, -25.68), (0.9228, 0.2859, -25.65), (-0.9055, -0.2794, -27.38), (-0.9055, 0.286, -27.35), (-0.9359, -0.2794, -25.68), (-0.9359, 0.2859, -25.65), (-0.9242, -0.2795, -22.93), (-0.9242, 0.2859, -22.9), (-0.8867, -0.2795, -22.93), (-0.8867, 0.2859, -22.9), (-0.875, -0.2794, -25.68), (-0.875, 0.2859, -25.65), (-0.5599, -0.7472, -27.38), (-0.8957, -0.2924, -27.35), (-0.5844, -0.7653, -25.68), (-0.9202, -0.3105, -25.65), (-0.575, -0.7585, -22.93), (-0.9108, -0.3037, -22.9), (-0.5448, -0.7361, -22.93), (-0.8805, -0.2813, -22.9), (-0.5355, -0.7292, -25.68), (-0.8712, -0.2744, -25.65), (0.8953, -0.2904, -27.38), (0.5768, -0.7574, -27.35), (0.9205, -0.3075, -25.68), (0.6019, -0.7745, -25.65), (0.9109, -0.3009, -22.93), (0.5923, -0.7679, -22.9), (0.8799, -0.2798, -22.93), (0.5613, -0.7468, -22.9), (0.8702, -0.2733, -25.68), (0.5517, -0.7403, -25.65), (-0.5579, -0.7847, -27.38), (-0.01688, -0.9487, -27.35), (-0.5491, -0.7556, -25.68), (-0.008097, -0.9196, -25.65), (-0.5525, -0.7667, -22.93), (-0.01153, -0.9307, -22.9), (-0.5634, -0.8026, -22.93), (-0.02244, -0.9667, -22.9), (-0.5667, -0.8138, -25.68), (-0.02575, -0.9778, -25.65), (0.002105, -0.9555, -27.38), (0.5388, -0.7778, -27.35), (-0.007495, -0.9267, -25.68), (0.5292, -0.7489, -25.65), (-0.003908, -0.9377, -22.93), (0.5327, -0.76, -22.9), (0.007908, -0.9734, -22.93), (0.5446, -0.7957, -22.9), (0.01162, -0.9844, -25.68), (0.5483, -0.8067, -25.65)], [], [(0, 1, 3, 2), (2, 3, 5, 4), (4, 5, 7, 6), (6, 7, 9, 8), (8, 9, 11, 10), (10, 11, 13, 12), (12, 13, 15, 14), (14, 15, 17, 16), (3, 1, 19, 17, 15, 13, 11, 9, 7, 5), (18, 19, 1, 0), (16, 17, 19, 18), (0, 2, 4, 6, 8, 10, 12, 14, 16, 18), (20, 21, 23, 22), (22, 23, 25, 24), (24, 25, 27, 26), (23, 21, 29, 27, 25), (28, 29, 21, 20), (26, 27, 29, 28), (20, 22, 24, 26, 28), (30, 31, 33, 32), (32, 33, 35, 34), (34, 35, 37, 36), (33, 31, 39, 37, 35), (38, 39, 31, 30), (36, 37, 39, 38), (30, 32, 34, 36, 38), (40, 41, 43, 42), (42, 43, 45, 44), (44, 45, 47, 46), (43, 41, 49, 47, 45), (48, 49, 41, 40), (46, 47, 49, 48), (40, 42, 44, 46, 48), (50, 51, 53, 52), (52, 53, 55, 54), (54, 55, 57, 56), (53, 51, 59, 57, 55), (58, 59, 51, 50), (56, 57, 59, 58), (50, 52, 54, 56, 58), (60, 61, 63, 62), (62, 63, 65, 64), (64, 65, 67, 66), (63, 61, 69, 67, 65), (68, 69, 61, 60), (66, 67, 69, 68), (60, 62, 64, 66, 68), (70, 71, 73, 72), (72, 73, 75, 74), (74, 75, 77, 76), (73, 71, 79, 77, 75), (78, 79, 71, 70), (76, 77, 79, 78), (70, 72, 74, 76, 78), (80, 81, 83, 82), (82, 83, 85, 84), (84, 85, 87, 86), (83, 81, 89, 87, 85), (88, 89, 81, 80), (86, 87, 89, 88), (80, 82, 84, 86, 88), (90, 91, 93, 92), (92, 93, 95, 94), (94, 95, 97, 96), (93, 91, 99, 97, 95), (98, 99, 91, 90), (96, 97, 99, 98), (90, 92, 94, 96, 98), (100, 101, 103, 102), (102, 103, 105, 104), (104, 105, 107, 106), (103, 101, 109, 107, 105), (108, 109, 101, 100), (106, 107, 109, 108), (100, 102, 104, 106, 108), (110, 111, 113, 112), (112, 113, 115, 114), (114, 115, 117, 116), (113, 111, 119, 117, 115), (118, 119, 111, 110), (116, 117, 119, 118), (110, 112, 114, 116, 118), (120, 121, 123, 122), (122, 123, 125, 124), (124, 125, 127, 126), (123, 121, 129, 127, 125), (128, 129, 121, 120), (126, 127, 129, 128), (120, 122, 124, 126, 128), (130, 131, 133, 132), (132, 133, 135, 134), (134, 135, 137, 136), (133, 131, 139, 137, 135), (138, 139, 131, 130), (136, 137, 139, 138), (130, 132, 134, 136, 138), (140, 141, 143, 142), (142, 143, 145, 144), (144, 145, 147, 146), (143, 141, 149, 147, 145), (148, 149, 141, 140), (146, 147, 149, 148), (140, 142, 144, 146, 148)])
me_cylinder_002.materials.append(mat_material_005)
me_cylinder_002.use_remesh_preserve_volume = False
me_cylinder_002.use_remesh_preserve_attributes = False
me_cylinder_002.use_mirror_vertex_groups = False
me_cylinder_002.update()
me_circle_001 = bpy.data.meshes.new('Circle.001')
me_circle_001.from_pydata([(-0.1127, 0.4523, 0.0), (-0.1377, 1.3, 0.0), (-0.4756, 1.188, 0.0), (-1.092, 1.44, 0.0), (-0.7792, 0.6239, 0.0), (-1.107, 0.3477, 0.0), (-0.6647, 0.03051, 0.0), (-0.6762, -0.4543, 0.0), (-0.2718, -0.3026, 0.0), (0.2079, -0.9781, 0.0), (0.2488, -0.176, 0.0), (0.7777, -0.1453, 0.0), (0.4866, 0.3344, 0.0), (0.8384, 0.7613, 0.0), (0.3691, 0.9101, 0.0), (0.3808, 1.764, 0.0), (-0.1127, 0.4523, 0.0), (-0.1377, 1.3, 0.0), (-0.4756, 1.188, 0.0), (-1.092, 1.44, 0.0), (-0.7792, 0.6239, 0.0), (-1.107, 0.3477, 0.0), (-0.6647, 0.03051, 0.0), (-0.6762, -0.4543, 0.0), (-0.2718, -0.3026, 0.0), (0.2079, -0.9781, 0.0), (0.2488, -0.176, 0.0), (0.7777, -0.1453, 0.0), (0.4866, 0.3344, 0.0), (0.8384, 0.7613, 0.0), (0.3691, 0.9101, 0.0), (0.3808, 1.764, 0.0), (-0.04813, -0.1569, -0.000598), (-0.06285, 1.353, -0.02064), (-0.04913, 0.5048, -0.01468), (0.2819, 0.6113, -0.09067), (0.8798, 0.3499, -0.2231), (0.5851, 1.171, -0.1652), (0.9084, 1.442, -0.2412), (0.4809, 1.766, -0.148), (0.4981, 2.25, -0.1571), (0.1018, 2.105, -0.06593), (-0.3575, 2.788, 0.03064), (-0.4075, 1.986, 0.05051), (-0.9237, 1.964, 0.1675), (-0.6458, 1.48, 0.1098), (-0.9943, 1.058, 0.1931), (-0.5384, 0.9022, 0.09172), (-0.5607, 0.04823, 0.1059), (-0.06285, 1.353, -0.02064), (-0.04913, 0.5048, -0.01468), (0.2819, 0.6113, -0.09067), (0.8798, 0.3499, -0.2231), (0.5851, 1.171, -0.1652), (0.9084, 1.442, -0.2412), (0.4809, 1.766, -0.148), (0.4981, 2.25, -0.1571), (0.1018, 2.105, -0.06593), (-0.3575, 2.788, 0.03064), (-0.4075, 1.986, 0.05051), (-0.9237, 1.964, 0.1675), (-0.6458, 1.48, 0.1098), (-0.9943, 1.058, 0.1931), (-0.5384, 0.9022, 0.09172), (-0.5607, 0.04823, 0.1059), (-0.1183, 1.963, -0.01525)], [], [(0, 1, 2), (0, 2, 3), (0, 3, 4), (0, 4, 5), (0, 5, 6), (0, 6, 7), (0, 7, 8), (0, 8, 9), (0, 9, 10), (0, 10, 11), (0, 11, 12), (0, 12, 13), (0, 13, 14), (0, 14, 15), (0, 15, 1), (16, 17, 18), (16, 18, 19), (16, 19, 20), (16, 20, 21), (16, 21, 22), (16, 22, 23), (16, 23, 24), (16, 24, 25), (16, 25, 26), (16, 26, 27), (16, 27, 28), (16, 28, 29), (16, 29, 30), (16, 30, 31), (16, 31, 17), (33, 34, 35), (33, 35, 36), (33, 36, 37), (33, 37, 38), (33, 38, 39), (33, 39, 40), (33, 40, 41), (33, 41, 42), (33, 42, 43), (33, 43, 44), (33, 44, 45), (33, 45, 46), (33, 46, 47), (33, 47, 48), (33, 48, 34), (49, 50, 51), (49, 51, 52), (49, 52, 53), (49, 53, 54), (49, 54, 55), (49, 55, 56), (49, 56, 57), (49, 57, 58), (49, 58, 59), (49, 59, 60), (49, 60, 61), (49, 61, 62), (49, 62, 63), (49, 63, 64), (49, 64, 50)])
me_circle_001.polygons.foreach_set('material_index', [0, 0, 0, 0, 0, 0, 0, 0, 0, 0, 0, 0, 0, 0, 0, 1, 1, 1, 1, 1, 1, 1, 1, 0, 0, 0, 0, 0, 0, 0, 0, 0, 0, 0, 0, 0, 0, 0, 0, 0, 0, 0, 0, 0, 0, 1, 1, 1, 1, 1, 1, 1, 1, 0, 0, 0, 0, 0, 0, 0])
me_circle_001.materials.append(mat_material_006)
me_circle_001.materials.append(mat_material_007)
me_circle_001.materials.append(mat_material_008)
me_circle_001.use_remesh_preserve_volume = False
me_circle_001.use_remesh_preserve_attributes = False
me_circle_001.use_mirror_vertex_groups = False
me_circle_001.update()
me_sphere_002 = bpy.data.meshes.new('Sphere.002')
me_sphere_002.from_pydata([(-0.3827, 0.0, 0.9239), (-0.7071, 0.0, 0.7071), (-0.9239, 0.0, 0.3827), (-1.0, 0.0, -4.371e-08), (-0.9239, 0.0, -0.3827), (-0.7071, 0.0, -0.7071), (-0.3827, 0.0, -0.9239), (-0.2706, 0.2706, 0.9239), (-0.5, 0.5, 0.7071), (-0.6533, 0.6533, 0.3827), (-0.7071, 0.7071, -4.371e-08), (-0.6533, 0.6533, -0.3827), (-0.5, 0.5, -0.7071), (-0.2706, 0.2706, -0.9239), (-1.485e-07, 0.3827, 0.9239), (-1.634e-07, 0.7071, 0.7071), (-1.634e-07, 0.9239, 0.3827), (-1.336e-07, 1.0, -4.371e-08), (-1.634e-07, 0.9239, -0.3827), (-1.634e-07, 0.7071, -0.7071), (-1.485e-07, 0.3827, -0.9239), (-2.578e-07, -1.068e-07, 1.0), (0.2706, 0.2706, 0.9239), (0.5, 0.5, 0.7071), (0.6533, 0.6533, 0.3827), (0.7071, 0.7071, -4.371e-08), (0.6533, 0.6533, -0.3827), (0.5, 0.5, -0.7071), (0.2706, 0.2706, -0.9239), (0.3827, 1.244e-08, 0.9239), (0.7071, 1.244e-08, 0.7071), (0.9239, 4.224e-08, 0.3827), (1.0, 1.244e-08, -4.371e-08), (0.9239, 4.224e-08, -0.3827), (0.7071, 1.244e-08, -0.7071), (0.3827, 1.244e-08, -0.9239), (-1.51e-07, 0.0, -1.0), (0.2706, -0.2706, 0.9239), (0.5, -0.5, 0.7071), (0.6533, -0.6533, 0.3827), (0.7071, -0.7071, -4.371e-08), (0.6533, -0.6533, -0.3827), (0.5, -0.5, -0.7071), (0.2706, -0.2706, -0.9239), (-1.634e-07, -0.3827, 0.9239), (-1.634e-07, -0.7071, 0.7071), (-1.038e-07, -0.9239, 0.3827), (-1.634e-07, -1.0, -4.371e-08), (-1.038e-07, -0.9239, -0.3827), (-1.634e-07, -0.7071, -0.7071), (-1.634e-07, -0.3827, -0.9239), (-0.2706, -0.2706, 0.9239), (-0.5, -0.5, 0.7071), (-0.6533, -0.6533, 0.3827), (-0.7071, -0.7071, -4.371e-08), (-0.6533, -0.6533, -0.3827), (-0.5, -0.5, -0.7071), (-0.2706, -0.2706, -0.9239), (1.072, -0.8847, 0.9239), (0.7475, -0.8847, 0.7071), (0.5307, -0.8847, 0.3827), (0.4546, -0.8847, -4.371e-08), (0.5307, -0.8847, -0.3827), (0.7475, -0.8847, -0.7071), (1.072, -0.8847, -0.9239), (1.184, -0.6141, 0.9239), (0.9546, -0.3847, 0.7071), (0.8013, -0.2315, 0.3827), (0.7475, -0.1776, -4.371e-08), (0.8013, -0.2315, -0.3827), (0.9546, -0.3847, -0.7071), (1.184, -0.6141, -0.9239), (1.455, -0.5021, 0.9239), (1.455, -0.1776, 0.7071), (1.455, 0.03913, 0.3827), (1.455, 0.1153, -4.371e-08), (1.455, 0.03913, -0.3827), (1.455, -0.1776, -0.7071), (1.455, -0.5021, -0.9239), (1.455, -0.8847, 1.0), (1.725, -0.6141, 0.9239), (1.955, -0.3847, 0.7071), (2.108, -0.2315, 0.3827), (2.162, -0.1776, -4.371e-08), (2.108, -0.2315, -0.3827), (1.955, -0.3847, -0.7071), (1.725, -0.6141, -0.9239), (1.837, -0.8847, 0.9239), (2.162, -0.8847, 0.7071), (2.378, -0.8847, 0.3827), (2.455, -0.8847, -4.371e-08), (2.378, -0.8847, -0.3827), (2.162, -0.8847, -0.7071), (1.837, -0.8847, -0.9239), (1.455, -0.8847, -1.0), (1.725, -1.155, 0.9239), (1.955, -1.385, 0.7071), (2.108, -1.538, 0.3827), (2.162, -1.592, -4.371e-08), (2.108, -1.538, -0.3827), (1.955, -1.385, -0.7071), (1.725, -1.155, -0.9239), (1.455, -1.267, 0.9239), (1.455, -1.592, 0.7071), (1.455, -1.809, 0.3827), (1.455, -1.885, -4.371e-08), (1.455, -1.809, -0.3827), (1.455, -1.592, -0.7071), (1.455, -1.267, -0.9239), (1.184, -1.155, 0.9239), (0.9546, -1.385, 0.7071), (0.8013, -1.538, 0.3827), (0.7475, -1.592, -4.371e-08), (0.8013, -1.538, -0.3827), (0.9546, -1.385, -0.7071), (1.184, -1.155, -0.9239), (1.149, 0.5391, 0.9239), (0.8243, 0.5391, 0.7071), (0.6075, 0.5391, 0.3827), (0.5314, 0.5391, -4.371e-08), (0.6075, 0.5391, -0.3827), (0.8243, 0.5391, -0.7071), (1.149, 0.5391, -0.9239), (1.261, 0.8097, 0.9239), (1.031, 1.039, 0.7071), (0.8781, 1.192, 0.3827), (0.8243, 1.246, -4.371e-08), (0.8781, 1.192, -0.3827), (1.031, 1.039, -0.7071), (1.261, 0.8097, -0.9239), (1.531, 0.9218, 0.9239), (1.531, 1.246, 0.7071), (1.531, 1.463, 0.3827), (1.531, 1.539, -4.371e-08), (1.531, 1.463, -0.3827), (1.531, 1.246, -0.7071), (1.531, 0.9218, -0.9239), (1.531, 0.5391, 1.0), (1.802, 0.8097, 0.9239), (2.031, 1.039, 0.7071), (2.185, 1.192, 0.3827), (2.239, 1.246, -4.371e-08), (2.185, 1.192, -0.3827), (2.031, 1.039, -0.7071), (1.802, 0.8097, -0.9239), (1.914, 0.5391, 0.9239), (2.239, 0.5391, 0.7071), (2.455, 0.5391, 0.3827), (2.531, 0.5391, -4.371e-08), (2.455, 0.5391, -0.3827), (2.239, 0.5391, -0.7071), (1.914, 0.5391, -0.9239), (1.531, 0.5391, -1.0), (1.802, 0.2685, 0.9239), (2.031, 0.03911, 0.7071), (2.185, -0.1142, 0.3827), (2.239, -0.168, -4.371e-08), (2.185, -0.1142, -0.3827), (2.031, 0.03911, -0.7071), (1.802, 0.2685, -0.9239), (1.531, 0.1564, 0.9239), (1.531, -0.168, 0.7071), (1.531, -0.3848, 0.3827), (1.531, -0.4609, -4.371e-08), (1.531, -0.3848, -0.3827), (1.531, -0.168, -0.7071), (1.531, 0.1564, -0.9239), (1.261, 0.2685, 0.9239), (1.031, 0.03911, 0.7071), (0.8781, -0.1142, 0.3827), (0.8243, -0.168, -4.371e-08), (0.8781, -0.1142, -0.3827), (1.031, 0.03911, -0.7071), (1.261, 0.2685, -0.9239)], [], [(3, 2, 9, 10), (1, 0, 7, 8), (6, 5, 12, 13), (4, 3, 10, 11), (2, 1, 8, 9), (5, 4, 11, 12), (13, 12, 19, 20), (11, 10, 17, 18), (9, 8, 15, 16), (12, 11, 18, 19), (10, 9, 16, 17), (8, 7, 14, 15), (19, 18, 26, 27), (17, 16, 24, 25), (15, 14, 22, 23), (20, 19, 27, 28), (18, 17, 25, 26), (16, 15, 23, 24), (27, 26, 33, 34), (25, 24, 31, 32), (23, 22, 29, 30), (28, 27, 34, 35), (26, 25, 32, 33), (24, 23, 30, 31), (35, 34, 42, 43), (33, 32, 40, 41), (31, 30, 38, 39), (34, 33, 41, 42), (32, 31, 39, 40), (30, 29, 37, 38), (41, 40, 47, 48), (39, 38, 45, 46), (42, 41, 48, 49), (40, 39, 46, 47), (38, 37, 44, 45), (43, 42, 49, 50), (49, 48, 55, 56), (47, 46, 53, 54), (45, 44, 51, 52), (50, 49, 56, 57), (48, 47, 54, 55), (46, 45, 52, 53), (0, 21, 7), (36, 6, 13), (7, 21, 14), (36, 13, 20), (14, 21, 22), (36, 20, 28), (22, 21, 29), (36, 28, 35), (29, 21, 37), (36, 35, 43), (37, 21, 44), (36, 43, 50), (36, 50, 57), (44, 21, 51), (54, 53, 2, 3), (52, 51, 0, 1), (57, 56, 5, 6), (55, 54, 3, 4), (53, 52, 1, 2), (51, 21, 0), (36, 57, 6), (56, 55, 4, 5), (61, 60, 67, 68), (59, 58, 65, 66), (64, 63, 70, 71), (62, 61, 68, 69), (60, 59, 66, 67), (63, 62, 69, 70), (71, 70, 77, 78), (69, 68, 75, 76), (67, 66, 73, 74), (70, 69, 76, 77), (68, 67, 74, 75), (66, 65, 72, 73), (77, 76, 84, 85), (75, 74, 82, 83), (73, 72, 80, 81), (78, 77, 85, 86), (76, 75, 83, 84), (74, 73, 81, 82), (85, 84, 91, 92), (83, 82, 89, 90), (81, 80, 87, 88), (86, 85, 92, 93), (84, 83, 90, 91), (82, 81, 88, 89), (93, 92, 100, 101), (91, 90, 98, 99), (89, 88, 96, 97), (92, 91, 99, 100), (90, 89, 97, 98), (88, 87, 95, 96), (99, 98, 105, 106), (97, 96, 103, 104), (100, 99, 106, 107), (98, 97, 104, 105), (96, 95, 102, 103), (101, 100, 107, 108), (107, 106, 113, 114), (105, 104, 111, 112), (103, 102, 109, 110), (108, 107, 114, 115), (106, 105, 112, 113), (104, 103, 110, 111), (58, 79, 65), (94, 64, 71), (65, 79, 72), (94, 71, 78), (72, 79, 80), (94, 78, 86), (80, 79, 87), (94, 86, 93), (87, 79, 95), (94, 93, 101), (95, 79, 102), (94, 101, 108), (94, 108, 115), (102, 79, 109), (112, 111, 60, 61), (110, 109, 58, 59), (115, 114, 63, 64), (113, 112, 61, 62), (111, 110, 59, 60), (109, 79, 58), (94, 115, 64), (114, 113, 62, 63), (119, 118, 125, 126), (117, 116, 123, 124), (122, 121, 128, 129), (120, 119, 126, 127), (118, 117, 124, 125), (121, 120, 127, 128), (129, 128, 135, 136), (127, 126, 133, 134), (125, 124, 131, 132), (128, 127, 134, 135), (126, 125, 132, 133), (124, 123, 130, 131), (135, 134, 142, 143), (133, 132, 140, 141), (131, 130, 138, 139), (136, 135, 143, 144), (134, 133, 141, 142), (132, 131, 139, 140), (143, 142, 149, 150), (141, 140, 147, 148), (139, 138, 145, 146), (144, 143, 150, 151), (142, 141, 148, 149), (140, 139, 146, 147), (151, 150, 158, 159), (149, 148, 156, 157), (147, 146, 154, 155), (150, 149, 157, 158), (148, 147, 155, 156), (146, 145, 153, 154), (157, 156, 163, 164), (155, 154, 161, 162), (158, 157, 164, 165), (156, 155, 162, 163), (154, 153, 160, 161), (159, 158, 165, 166), (165, 164, 171, 172), (163, 162, 169, 170), (161, 160, 167, 168), (166, 165, 172, 173), (164, 163, 170, 171), (162, 161, 168, 169), (116, 137, 123), (152, 122, 129), (123, 137, 130), (152, 129, 136), (130, 137, 138), (152, 136, 144), (138, 137, 145), (152, 144, 151), (145, 137, 153), (152, 151, 159), (153, 137, 160), (152, 159, 166), (152, 166, 173), (160, 137, 167), (170, 169, 118, 119), (168, 167, 116, 117), (173, 172, 121, 122), (171, 170, 119, 120), (169, 168, 117, 118), (167, 137, 116), (152, 173, 122), (172, 171, 120, 121)])
me_sphere_002.polygons.foreach_set('use_smooth', [True] * 192)
me_sphere_002.materials.append(mat_material_008)
me_sphere_002.use_remesh_preserve_volume = False
me_sphere_002.use_remesh_preserve_attributes = False
me_sphere_002.use_mirror_vertex_groups = False
me_sphere_002.update()
me_circle_002 = bpy.data.meshes.new('Circle.002')
me_circle_002.from_pydata([(-0.1127, 0.4523, 0.0), (-0.1377, 1.3, 0.0), (-0.4756, 1.188, 0.0), (-1.092, 1.44, 0.0), (-0.7792, 0.6239, 0.0), (-1.107, 0.3477, 0.0), (-0.6647, 0.03051, 0.0), (-0.6762, -0.4543, 0.0), (-0.2718, -0.3026, 0.0), (0.2079, -0.9781, 0.0), (0.2488, -0.176, 0.0), (0.7777, -0.1453, 0.0), (0.4866, 0.3344, 0.0), (0.8384, 0.7613, 0.0), (0.3691, 0.9101, 0.0), (0.3808, 1.764, 0.0), (-0.1127, 0.4523, 0.0), (-0.1377, 1.3, 0.0), (-0.4756, 1.188, 0.0), (-1.092, 1.44, 0.0), (-0.7792, 0.6239, 0.0), (-1.107, 0.3477, 0.0), (-0.6647, 0.03051, 0.0), (-0.6762, -0.4543, 0.0), (-0.2718, -0.3026, 0.0), (0.2079, -0.9781, 0.0), (0.2488, -0.176, 0.0), (0.7777, -0.1453, 0.0), (0.4866, 0.3344, 0.0), (0.8384, 0.7613, 0.0), (0.3691, 0.9101, 0.0), (0.3808, 1.764, 0.0), (-0.04813, -0.1569, -0.000598), (-0.06285, 1.353, -0.02064), (-0.04913, 0.5048, -0.01468), (0.2819, 0.6113, -0.09067), (0.8798, 0.3499, -0.2231), (0.5851, 1.171, -0.1652), (0.9084, 1.442, -0.2412), (0.4809, 1.766, -0.148), (0.4981, 2.25, -0.1571), (0.1018, 2.105, -0.06593), (-0.3575, 2.788, 0.03064), (-0.4075, 1.986, 0.05051), (-0.9237, 1.964, 0.1675), (-0.6458, 1.48, 0.1098), (-0.9943, 1.058, 0.1931), (-0.5384, 0.9022, 0.09172), (-0.5607, 0.04823, 0.1059), (-0.06285, 1.353, -0.02064), (-0.04913, 0.5048, -0.01468), (0.2819, 0.6113, -0.09067), (0.8798, 0.3499, -0.2231), (0.5851, 1.171, -0.1652), (0.9084, 1.442, -0.2412), (0.4809, 1.766, -0.148), (0.4981, 2.25, -0.1571), (0.1018, 2.105, -0.06593), (-0.3575, 2.788, 0.03064), (-0.4075, 1.986, 0.05051), (-0.9237, 1.964, 0.1675), (-0.6458, 1.48, 0.1098), (-0.9943, 1.058, 0.1931), (-0.5384, 0.9022, 0.09172), (-0.5607, 0.04823, 0.1059), (-0.1183, 1.963, -0.01525)], [], [(0, 1, 2), (0, 2, 3), (0, 3, 4), (0, 4, 5), (0, 5, 6), (0, 6, 7), (0, 7, 8), (0, 8, 9), (0, 9, 10), (0, 10, 11), (0, 11, 12), (0, 12, 13), (0, 13, 14), (0, 14, 15), (0, 15, 1), (16, 17, 18), (16, 18, 19), (16, 19, 20), (16, 20, 21), (16, 21, 22), (16, 22, 23), (16, 23, 24), (16, 24, 25), (16, 25, 26), (16, 26, 27), (16, 27, 28), (16, 28, 29), (16, 29, 30), (16, 30, 31), (16, 31, 17), (33, 34, 35), (33, 35, 36), (33, 36, 37), (33, 37, 38), (33, 38, 39), (33, 39, 40), (33, 40, 41), (33, 41, 42), (33, 42, 43), (33, 43, 44), (33, 44, 45), (33, 45, 46), (33, 46, 47), (33, 47, 48), (33, 48, 34), (49, 50, 51), (49, 51, 52), (49, 52, 53), (49, 53, 54), (49, 54, 55), (49, 55, 56), (49, 56, 57), (49, 57, 58), (49, 58, 59), (49, 59, 60), (49, 60, 61), (49, 61, 62), (49, 62, 63), (49, 63, 64), (49, 64, 50)])
me_circle_002.polygons.foreach_set('material_index', [0, 0, 0, 0, 0, 0, 0, 0, 0, 0, 0, 0, 0, 0, 0, 1, 1, 1, 1, 1, 1, 1, 1, 0, 0, 0, 0, 0, 0, 0, 0, 0, 0, 0, 0, 0, 0, 0, 0, 0, 0, 0, 0, 0, 0, 1, 1, 1, 1, 1, 1, 1, 1, 0, 0, 0, 0, 0, 0, 0])
me_circle_002.materials.append(mat_material_009)
me_circle_002.materials.append(mat_material_010)
me_circle_002.materials.append(mat_material_011)
me_circle_002.use_remesh_preserve_volume = False
me_circle_002.use_remesh_preserve_attributes = False
me_circle_002.use_mirror_vertex_groups = False
me_circle_002.update()
me_sphere_003 = bpy.data.meshes.new('Sphere.003')
me_sphere_003.from_pydata([(-0.3827, 0.0, 0.9239), (-0.7071, 0.0, 0.7071), (-0.9239, 0.0, 0.3827), (-1.0, 0.0, -4.371e-08), (-0.9239, 0.0, -0.3827), (-0.7071, 0.0, -0.7071), (-0.3827, 0.0, -0.9239), (-0.2706, 0.2706, 0.9239), (-0.5, 0.5, 0.7071), (-0.6533, 0.6533, 0.3827), (-0.7071, 0.7071, -4.371e-08), (-0.6533, 0.6533, -0.3827), (-0.5, 0.5, -0.7071), (-0.2706, 0.2706, -0.9239), (-1.485e-07, 0.3827, 0.9239), (-1.634e-07, 0.7071, 0.7071), (-1.634e-07, 0.9239, 0.3827), (-1.336e-07, 1.0, -4.371e-08), (-1.634e-07, 0.9239, -0.3827), (-1.634e-07, 0.7071, -0.7071), (-1.485e-07, 0.3827, -0.9239), (-2.578e-07, -1.068e-07, 1.0), (0.2706, 0.2706, 0.9239), (0.5, 0.5, 0.7071), (0.6533, 0.6533, 0.3827), (0.7071, 0.7071, -4.371e-08), (0.6533, 0.6533, -0.3827), (0.5, 0.5, -0.7071), (0.2706, 0.2706, -0.9239), (0.3827, 1.244e-08, 0.9239), (0.7071, 1.244e-08, 0.7071), (0.9239, 4.224e-08, 0.3827), (1.0, 1.244e-08, -4.371e-08), (0.9239, 4.224e-08, -0.3827), (0.7071, 1.244e-08, -0.7071), (0.3827, 1.244e-08, -0.9239), (-1.51e-07, 0.0, -1.0), (0.2706, -0.2706, 0.9239), (0.5, -0.5, 0.7071), (0.6533, -0.6533, 0.3827), (0.7071, -0.7071, -4.371e-08), (0.6533, -0.6533, -0.3827), (0.5, -0.5, -0.7071), (0.2706, -0.2706, -0.9239), (-1.634e-07, -0.3827, 0.9239), (-1.634e-07, -0.7071, 0.7071), (-1.038e-07, -0.9239, 0.3827), (-1.634e-07, -1.0, -4.371e-08), (-1.038e-07, -0.9239, -0.3827), (-1.634e-07, -0.7071, -0.7071), (-1.634e-07, -0.3827, -0.9239), (-0.2706, -0.2706, 0.9239), (-0.5, -0.5, 0.7071), (-0.6533, -0.6533, 0.3827), (-0.7071, -0.7071, -4.371e-08), (-0.6533, -0.6533, -0.3827), (-0.5, -0.5, -0.7071), (-0.2706, -0.2706, -0.9239), (1.072, -0.8847, 0.9239), (0.7475, -0.8847, 0.7071), (0.5307, -0.8847, 0.3827), (0.4546, -0.8847, -4.371e-08), (0.5307, -0.8847, -0.3827), (0.7475, -0.8847, -0.7071), (1.072, -0.8847, -0.9239), (1.184, -0.6141, 0.9239), (0.9546, -0.3847, 0.7071), (0.8013, -0.2315, 0.3827), (0.7475, -0.1776, -4.371e-08), (0.8013, -0.2315, -0.3827), (0.9546, -0.3847, -0.7071), (1.184, -0.6141, -0.9239), (1.455, -0.5021, 0.9239), (1.455, -0.1776, 0.7071), (1.455, 0.03913, 0.3827), (1.455, 0.1153, -4.371e-08), (1.455, 0.03913, -0.3827), (1.455, -0.1776, -0.7071), (1.455, -0.5021, -0.9239), (1.455, -0.8847, 1.0), (1.725, -0.6141, 0.9239), (1.955, -0.3847, 0.7071), (2.108, -0.2315, 0.3827), (2.162, -0.1776, -4.371e-08), (2.108, -0.2315, -0.3827), (1.955, -0.3847, -0.7071), (1.725, -0.6141, -0.9239), (1.837, -0.8847, 0.9239), (2.162, -0.8847, 0.7071), (2.378, -0.8847, 0.3827), (2.455, -0.8847, -4.371e-08), (2.378, -0.8847, -0.3827), (2.162, -0.8847, -0.7071), (1.837, -0.8847, -0.9239), (1.455, -0.8847, -1.0), (1.725, -1.155, 0.9239), (1.955, -1.385, 0.7071), (2.108, -1.538, 0.3827), (2.162, -1.592, -4.371e-08), (2.108, -1.538, -0.3827), (1.955, -1.385, -0.7071), (1.725, -1.155, -0.9239), (1.455, -1.267, 0.9239), (1.455, -1.592, 0.7071), (1.455, -1.809, 0.3827), (1.455, -1.885, -4.371e-08), (1.455, -1.809, -0.3827), (1.455, -1.592, -0.7071), (1.455, -1.267, -0.9239), (1.184, -1.155, 0.9239), (0.9546, -1.385, 0.7071), (0.8013, -1.538, 0.3827), (0.7475, -1.592, -4.371e-08), (0.8013, -1.538, -0.3827), (0.9546, -1.385, -0.7071), (1.184, -1.155, -0.9239), (1.149, 0.5391, 0.9239), (0.8243, 0.5391, 0.7071), (0.6075, 0.5391, 0.3827), (0.5314, 0.5391, -4.371e-08), (0.6075, 0.5391, -0.3827), (0.8243, 0.5391, -0.7071), (1.149, 0.5391, -0.9239), (1.261, 0.8097, 0.9239), (1.031, 1.039, 0.7071), (0.8781, 1.192, 0.3827), (0.8243, 1.246, -4.371e-08), (0.8781, 1.192, -0.3827), (1.031, 1.039, -0.7071), (1.261, 0.8097, -0.9239), (1.531, 0.9218, 0.9239), (1.531, 1.246, 0.7071), (1.531, 1.463, 0.3827), (1.531, 1.539, -4.371e-08), (1.531, 1.463, -0.3827), (1.531, 1.246, -0.7071), (1.531, 0.9218, -0.9239), (1.531, 0.5391, 1.0), (1.802, 0.8097, 0.9239), (2.031, 1.039, 0.7071), (2.185, 1.192, 0.3827), (2.239, 1.246, -4.371e-08), (2.185, 1.192, -0.3827), (2.031, 1.039, -0.7071), (1.802, 0.8097, -0.9239), (1.914, 0.5391, 0.9239), (2.239, 0.5391, 0.7071), (2.455, 0.5391, 0.3827), (2.531, 0.5391, -4.371e-08), (2.455, 0.5391, -0.3827), (2.239, 0.5391, -0.7071), (1.914, 0.5391, -0.9239), (1.531, 0.5391, -1.0), (1.802, 0.2685, 0.9239), (2.031, 0.03911, 0.7071), (2.185, -0.1142, 0.3827), (2.239, -0.168, -4.371e-08), (2.185, -0.1142, -0.3827), (2.031, 0.03911, -0.7071), (1.802, 0.2685, -0.9239), (1.531, 0.1564, 0.9239), (1.531, -0.168, 0.7071), (1.531, -0.3848, 0.3827), (1.531, -0.4609, -4.371e-08), (1.531, -0.3848, -0.3827), (1.531, -0.168, -0.7071), (1.531, 0.1564, -0.9239), (1.261, 0.2685, 0.9239), (1.031, 0.03911, 0.7071), (0.8781, -0.1142, 0.3827), (0.8243, -0.168, -4.371e-08), (0.8781, -0.1142, -0.3827), (1.031, 0.03911, -0.7071), (1.261, 0.2685, -0.9239)], [], [(3, 2, 9, 10), (1, 0, 7, 8), (6, 5, 12, 13), (4, 3, 10, 11), (2, 1, 8, 9), (5, 4, 11, 12), (13, 12, 19, 20), (11, 10, 17, 18), (9, 8, 15, 16), (12, 11, 18, 19), (10, 9, 16, 17), (8, 7, 14, 15), (19, 18, 26, 27), (17, 16, 24, 25), (15, 14, 22, 23), (20, 19, 27, 28), (18, 17, 25, 26), (16, 15, 23, 24), (27, 26, 33, 34), (25, 24, 31, 32), (23, 22, 29, 30), (28, 27, 34, 35), (26, 25, 32, 33), (24, 23, 30, 31), (35, 34, 42, 43), (33, 32, 40, 41), (31, 30, 38, 39), (34, 33, 41, 42), (32, 31, 39, 40), (30, 29, 37, 38), (41, 40, 47, 48), (39, 38, 45, 46), (42, 41, 48, 49), (40, 39, 46, 47), (38, 37, 44, 45), (43, 42, 49, 50), (49, 48, 55, 56), (47, 46, 53, 54), (45, 44, 51, 52), (50, 49, 56, 57), (48, 47, 54, 55), (46, 45, 52, 53), (0, 21, 7), (36, 6, 13), (7, 21, 14), (36, 13, 20), (14, 21, 22), (36, 20, 28), (22, 21, 29), (36, 28, 35), (29, 21, 37), (36, 35, 43), (37, 21, 44), (36, 43, 50), (36, 50, 57), (44, 21, 51), (54, 53, 2, 3), (52, 51, 0, 1), (57, 56, 5, 6), (55, 54, 3, 4), (53, 52, 1, 2), (51, 21, 0), (36, 57, 6), (56, 55, 4, 5), (61, 60, 67, 68), (59, 58, 65, 66), (64, 63, 70, 71), (62, 61, 68, 69), (60, 59, 66, 67), (63, 62, 69, 70), (71, 70, 77, 78), (69, 68, 75, 76), (67, 66, 73, 74), (70, 69, 76, 77), (68, 67, 74, 75), (66, 65, 72, 73), (77, 76, 84, 85), (75, 74, 82, 83), (73, 72, 80, 81), (78, 77, 85, 86), (76, 75, 83, 84), (74, 73, 81, 82), (85, 84, 91, 92), (83, 82, 89, 90), (81, 80, 87, 88), (86, 85, 92, 93), (84, 83, 90, 91), (82, 81, 88, 89), (93, 92, 100, 101), (91, 90, 98, 99), (89, 88, 96, 97), (92, 91, 99, 100), (90, 89, 97, 98), (88, 87, 95, 96), (99, 98, 105, 106), (97, 96, 103, 104), (100, 99, 106, 107), (98, 97, 104, 105), (96, 95, 102, 103), (101, 100, 107, 108), (107, 106, 113, 114), (105, 104, 111, 112), (103, 102, 109, 110), (108, 107, 114, 115), (106, 105, 112, 113), (104, 103, 110, 111), (58, 79, 65), (94, 64, 71), (65, 79, 72), (94, 71, 78), (72, 79, 80), (94, 78, 86), (80, 79, 87), (94, 86, 93), (87, 79, 95), (94, 93, 101), (95, 79, 102), (94, 101, 108), (94, 108, 115), (102, 79, 109), (112, 111, 60, 61), (110, 109, 58, 59), (115, 114, 63, 64), (113, 112, 61, 62), (111, 110, 59, 60), (109, 79, 58), (94, 115, 64), (114, 113, 62, 63), (119, 118, 125, 126), (117, 116, 123, 124), (122, 121, 128, 129), (120, 119, 126, 127), (118, 117, 124, 125), (121, 120, 127, 128), (129, 128, 135, 136), (127, 126, 133, 134), (125, 124, 131, 132), (128, 127, 134, 135), (126, 125, 132, 133), (124, 123, 130, 131), (135, 134, 142, 143), (133, 132, 140, 141), (131, 130, 138, 139), (136, 135, 143, 144), (134, 133, 141, 142), (132, 131, 139, 140), (143, 142, 149, 150), (141, 140, 147, 148), (139, 138, 145, 146), (144, 143, 150, 151), (142, 141, 148, 149), (140, 139, 146, 147), (151, 150, 158, 159), (149, 148, 156, 157), (147, 146, 154, 155), (150, 149, 157, 158), (148, 147, 155, 156), (146, 145, 153, 154), (157, 156, 163, 164), (155, 154, 161, 162), (158, 157, 164, 165), (156, 155, 162, 163), (154, 153, 160, 161), (159, 158, 165, 166), (165, 164, 171, 172), (163, 162, 169, 170), (161, 160, 167, 168), (166, 165, 172, 173), (164, 163, 170, 171), (162, 161, 168, 169), (116, 137, 123), (152, 122, 129), (123, 137, 130), (152, 129, 136), (130, 137, 138), (152, 136, 144), (138, 137, 145), (152, 144, 151), (145, 137, 153), (152, 151, 159), (153, 137, 160), (152, 159, 166), (152, 166, 173), (160, 137, 167), (170, 169, 118, 119), (168, 167, 116, 117), (173, 172, 121, 122), (171, 170, 119, 120), (169, 168, 117, 118), (167, 137, 116), (152, 173, 122), (172, 171, 120, 121)])
me_sphere_003.polygons.foreach_set('use_smooth', [True] * 192)
me_sphere_003.materials.append(mat_material_011)
me_sphere_003.use_remesh_preserve_volume = False
me_sphere_003.use_remesh_preserve_attributes = False
me_sphere_003.use_mirror_vertex_groups = False
me_sphere_003.update()
me_circle_004 = bpy.data.meshes.new('Circle.004')
me_circle_004.from_pydata([(-0.1127, 0.4523, 0.0), (-0.1377, 1.3, 0.0), (-0.4756, 1.188, 0.0), (-1.092, 1.44, 0.0), (-0.7792, 0.6239, 0.0), (-1.107, 0.3477, 0.0), (-0.6647, 0.03051, 0.0), (-0.6762, -0.4543, 0.0), (-0.2718, -0.3026, 0.0), (0.2079, -0.9781, 0.0), (0.2488, -0.176, 0.0), (0.7777, -0.1453, 0.0), (0.4866, 0.3344, 0.0), (0.8384, 0.7613, 0.0), (0.3691, 0.9101, 0.0), (0.3808, 1.764, 0.0), (-0.1127, 0.4523, 0.0), (-0.1377, 1.3, 0.0), (-0.4756, 1.188, 0.0), (-1.092, 1.44, 0.0), (-0.7792, 0.6239, 0.0), (-1.107, 0.3477, 0.0), (-0.6647, 0.03051, 0.0), (-0.6762, -0.4543, 0.0), (-0.2718, -0.3026, 0.0), (0.2079, -0.9781, 0.0), (0.2488, -0.176, 0.0), (0.7777, -0.1453, 0.0), (0.4866, 0.3344, 0.0), (0.8384, 0.7613, 0.0), (0.3691, 0.9101, 0.0), (0.3808, 1.764, 0.0), (-0.04813, -0.1569, -0.000598), (-0.06285, 1.353, -0.02064), (-0.04913, 0.5048, -0.01468), (0.2819, 0.6113, -0.09067), (0.8798, 0.3499, -0.2231), (0.5851, 1.171, -0.1652), (0.9084, 1.442, -0.2412), (0.4809, 1.766, -0.148), (0.4981, 2.25, -0.1571), (0.1018, 2.105, -0.06593), (-0.3575, 2.788, 0.03064), (-0.4075, 1.986, 0.05051), (-0.9237, 1.964, 0.1675), (-0.6458, 1.48, 0.1098), (-0.9943, 1.058, 0.1931), (-0.5384, 0.9022, 0.09172), (-0.5607, 0.04823, 0.1059), (-0.06285, 1.353, -0.02064), (-0.04913, 0.5048, -0.01468), (0.2819, 0.6113, -0.09067), (0.8798, 0.3499, -0.2231), (0.5851, 1.171, -0.1652), (0.9084, 1.442, -0.2412), (0.4809, 1.766, -0.148), (0.4981, 2.25, -0.1571), (0.1018, 2.105, -0.06593), (-0.3575, 2.788, 0.03064), (-0.4075, 1.986, 0.05051), (-0.9237, 1.964, 0.1675), (-0.6458, 1.48, 0.1098), (-0.9943, 1.058, 0.1931), (-0.5384, 0.9022, 0.09172), (-0.5607, 0.04823, 0.1059), (-0.1183, 1.963, -0.01525)], [], [(0, 1, 2), (0, 2, 3), (0, 3, 4), (0, 4, 5), (0, 5, 6), (0, 6, 7), (0, 7, 8), (0, 8, 9), (0, 9, 10), (0, 10, 11), (0, 11, 12), (0, 12, 13), (0, 13, 14), (0, 14, 15), (0, 15, 1), (16, 17, 18), (16, 18, 19), (16, 19, 20), (16, 20, 21), (16, 21, 22), (16, 22, 23), (16, 23, 24), (16, 24, 25), (16, 25, 26), (16, 26, 27), (16, 27, 28), (16, 28, 29), (16, 29, 30), (16, 30, 31), (16, 31, 17), (33, 34, 35), (33, 35, 36), (33, 36, 37), (33, 37, 38), (33, 38, 39), (33, 39, 40), (33, 40, 41), (33, 41, 42), (33, 42, 43), (33, 43, 44), (33, 44, 45), (33, 45, 46), (33, 46, 47), (33, 47, 48), (33, 48, 34), (49, 50, 51), (49, 51, 52), (49, 52, 53), (49, 53, 54), (49, 54, 55), (49, 55, 56), (49, 56, 57), (49, 57, 58), (49, 58, 59), (49, 59, 60), (49, 60, 61), (49, 61, 62), (49, 62, 63), (49, 63, 64), (49, 64, 50)])
me_circle_004.polygons.foreach_set('material_index', [0, 0, 0, 0, 0, 0, 0, 0, 0, 0, 0, 0, 0, 0, 0, 1, 1, 1, 1, 1, 1, 1, 1, 0, 0, 0, 0, 0, 0, 0, 0, 0, 0, 0, 0, 0, 0, 0, 0, 0, 0, 0, 0, 0, 0, 1, 1, 1, 1, 1, 1, 1, 1, 0, 0, 0, 0, 0, 0, 0])
me_circle_004.materials.append(mat_material_016)
me_circle_004.materials.append(mat_material_017)
me_circle_004.materials.append(mat_material_018)
me_circle_004.use_remesh_preserve_volume = False
me_circle_004.use_remesh_preserve_attributes = False
me_circle_004.use_mirror_vertex_groups = False
me_circle_004.update()
me_sphere_005 = bpy.data.meshes.new('Sphere.005')
me_sphere_005.from_pydata([(-0.3827, 0.0, 0.9239), (-0.7071, 0.0, 0.7071), (-0.9239, 0.0, 0.3827), (-1.0, 0.0, -4.371e-08), (-0.9239, 0.0, -0.3827), (-0.7071, 0.0, -0.7071), (-0.3827, 0.0, -0.9239), (-0.2706, 0.2706, 0.9239), (-0.5, 0.5, 0.7071), (-0.6533, 0.6533, 0.3827), (-0.7071, 0.7071, -4.371e-08), (-0.6533, 0.6533, -0.3827), (-0.5, 0.5, -0.7071), (-0.2706, 0.2706, -0.9239), (-1.485e-07, 0.3827, 0.9239), (-1.634e-07, 0.7071, 0.7071), (-1.634e-07, 0.9239, 0.3827), (-1.336e-07, 1.0, -4.371e-08), (-1.634e-07, 0.9239, -0.3827), (-1.634e-07, 0.7071, -0.7071), (-1.485e-07, 0.3827, -0.9239), (-2.578e-07, -1.068e-07, 1.0), (0.2706, 0.2706, 0.9239), (0.5, 0.5, 0.7071), (0.6533, 0.6533, 0.3827), (0.7071, 0.7071, -4.371e-08), (0.6533, 0.6533, -0.3827), (0.5, 0.5, -0.7071), (0.2706, 0.2706, -0.9239), (0.3827, 1.244e-08, 0.9239), (0.7071, 1.244e-08, 0.7071), (0.9239, 4.224e-08, 0.3827), (1.0, 1.244e-08, -4.371e-08), (0.9239, 4.224e-08, -0.3827), (0.7071, 1.244e-08, -0.7071), (0.3827, 1.244e-08, -0.9239), (-1.51e-07, 0.0, -1.0), (0.2706, -0.2706, 0.9239), (0.5, -0.5, 0.7071), (0.6533, -0.6533, 0.3827), (0.7071, -0.7071, -4.371e-08), (0.6533, -0.6533, -0.3827), (0.5, -0.5, -0.7071), (0.2706, -0.2706, -0.9239), (-1.634e-07, -0.3827, 0.9239), (-1.634e-07, -0.7071, 0.7071), (-1.038e-07, -0.9239, 0.3827), (-1.634e-07, -1.0, -4.371e-08), (-1.038e-07, -0.9239, -0.3827), (-1.634e-07, -0.7071, -0.7071), (-1.634e-07, -0.3827, -0.9239), (-0.2706, -0.2706, 0.9239), (-0.5, -0.5, 0.7071), (-0.6533, -0.6533, 0.3827), (-0.7071, -0.7071, -4.371e-08), (-0.6533, -0.6533, -0.3827), (-0.5, -0.5, -0.7071), (-0.2706, -0.2706, -0.9239), (1.072, -0.8847, 0.9239), (0.7475, -0.8847, 0.7071), (0.5307, -0.8847, 0.3827), (0.4546, -0.8847, -4.371e-08), (0.5307, -0.8847, -0.3827), (0.7475, -0.8847, -0.7071), (1.072, -0.8847, -0.9239), (1.184, -0.6141, 0.9239), (0.9546, -0.3847, 0.7071), (0.8013, -0.2315, 0.3827), (0.7475, -0.1776, -4.371e-08), (0.8013, -0.2315, -0.3827), (0.9546, -0.3847, -0.7071), (1.184, -0.6141, -0.9239), (1.455, -0.5021, 0.9239), (1.455, -0.1776, 0.7071), (1.455, 0.03913, 0.3827), (1.455, 0.1153, -4.371e-08), (1.455, 0.03913, -0.3827), (1.455, -0.1776, -0.7071), (1.455, -0.5021, -0.9239), (1.455, -0.8847, 1.0), (1.725, -0.6141, 0.9239), (1.955, -0.3847, 0.7071), (2.108, -0.2315, 0.3827), (2.162, -0.1776, -4.371e-08), (2.108, -0.2315, -0.3827), (1.955, -0.3847, -0.7071), (1.725, -0.6141, -0.9239), (1.837, -0.8847, 0.9239), (2.162, -0.8847, 0.7071), (2.378, -0.8847, 0.3827), (2.455, -0.8847, -4.371e-08), (2.378, -0.8847, -0.3827), (2.162, -0.8847, -0.7071), (1.837, -0.8847, -0.9239), (1.455, -0.8847, -1.0), (1.725, -1.155, 0.9239), (1.955, -1.385, 0.7071), (2.108, -1.538, 0.3827), (2.162, -1.592, -4.371e-08), (2.108, -1.538, -0.3827), (1.955, -1.385, -0.7071), (1.725, -1.155, -0.9239), (1.455, -1.267, 0.9239), (1.455, -1.592, 0.7071), (1.455, -1.809, 0.3827), (1.455, -1.885, -4.371e-08), (1.455, -1.809, -0.3827), (1.455, -1.592, -0.7071), (1.455, -1.267, -0.9239), (1.184, -1.155, 0.9239), (0.9546, -1.385, 0.7071), (0.8013, -1.538, 0.3827), (0.7475, -1.592, -4.371e-08), (0.8013, -1.538, -0.3827), (0.9546, -1.385, -0.7071), (1.184, -1.155, -0.9239), (1.149, 0.5391, 0.9239), (0.8243, 0.5391, 0.7071), (0.6075, 0.5391, 0.3827), (0.5314, 0.5391, -4.371e-08), (0.6075, 0.5391, -0.3827), (0.8243, 0.5391, -0.7071), (1.149, 0.5391, -0.9239), (1.261, 0.8097, 0.9239), (1.031, 1.039, 0.7071), (0.8781, 1.192, 0.3827), (0.8243, 1.246, -4.371e-08), (0.8781, 1.192, -0.3827), (1.031, 1.039, -0.7071), (1.261, 0.8097, -0.9239), (1.531, 0.9218, 0.9239), (1.531, 1.246, 0.7071), (1.531, 1.463, 0.3827), (1.531, 1.539, -4.371e-08), (1.531, 1.463, -0.3827), (1.531, 1.246, -0.7071), (1.531, 0.9218, -0.9239), (1.531, 0.5391, 1.0), (1.802, 0.8097, 0.9239), (2.031, 1.039, 0.7071), (2.185, 1.192, 0.3827), (2.239, 1.246, -4.371e-08), (2.185, 1.192, -0.3827), (2.031, 1.039, -0.7071), (1.802, 0.8097, -0.9239), (1.914, 0.5391, 0.9239), (2.239, 0.5391, 0.7071), (2.455, 0.5391, 0.3827), (2.531, 0.5391, -4.371e-08), (2.455, 0.5391, -0.3827), (2.239, 0.5391, -0.7071), (1.914, 0.5391, -0.9239), (1.531, 0.5391, -1.0), (1.802, 0.2685, 0.9239), (2.031, 0.03911, 0.7071), (2.185, -0.1142, 0.3827), (2.239, -0.168, -4.371e-08), (2.185, -0.1142, -0.3827), (2.031, 0.03911, -0.7071), (1.802, 0.2685, -0.9239), (1.531, 0.1564, 0.9239), (1.531, -0.168, 0.7071), (1.531, -0.3848, 0.3827), (1.531, -0.4609, -4.371e-08), (1.531, -0.3848, -0.3827), (1.531, -0.168, -0.7071), (1.531, 0.1564, -0.9239), (1.261, 0.2685, 0.9239), (1.031, 0.03911, 0.7071), (0.8781, -0.1142, 0.3827), (0.8243, -0.168, -4.371e-08), (0.8781, -0.1142, -0.3827), (1.031, 0.03911, -0.7071), (1.261, 0.2685, -0.9239)], [], [(3, 2, 9, 10), (1, 0, 7, 8), (6, 5, 12, 13), (4, 3, 10, 11), (2, 1, 8, 9), (5, 4, 11, 12), (13, 12, 19, 20), (11, 10, 17, 18), (9, 8, 15, 16), (12, 11, 18, 19), (10, 9, 16, 17), (8, 7, 14, 15), (19, 18, 26, 27), (17, 16, 24, 25), (15, 14, 22, 23), (20, 19, 27, 28), (18, 17, 25, 26), (16, 15, 23, 24), (27, 26, 33, 34), (25, 24, 31, 32), (23, 22, 29, 30), (28, 27, 34, 35), (26, 25, 32, 33), (24, 23, 30, 31), (35, 34, 42, 43), (33, 32, 40, 41), (31, 30, 38, 39), (34, 33, 41, 42), (32, 31, 39, 40), (30, 29, 37, 38), (41, 40, 47, 48), (39, 38, 45, 46), (42, 41, 48, 49), (40, 39, 46, 47), (38, 37, 44, 45), (43, 42, 49, 50), (49, 48, 55, 56), (47, 46, 53, 54), (45, 44, 51, 52), (50, 49, 56, 57), (48, 47, 54, 55), (46, 45, 52, 53), (0, 21, 7), (36, 6, 13), (7, 21, 14), (36, 13, 20), (14, 21, 22), (36, 20, 28), (22, 21, 29), (36, 28, 35), (29, 21, 37), (36, 35, 43), (37, 21, 44), (36, 43, 50), (36, 50, 57), (44, 21, 51), (54, 53, 2, 3), (52, 51, 0, 1), (57, 56, 5, 6), (55, 54, 3, 4), (53, 52, 1, 2), (51, 21, 0), (36, 57, 6), (56, 55, 4, 5), (61, 60, 67, 68), (59, 58, 65, 66), (64, 63, 70, 71), (62, 61, 68, 69), (60, 59, 66, 67), (63, 62, 69, 70), (71, 70, 77, 78), (69, 68, 75, 76), (67, 66, 73, 74), (70, 69, 76, 77), (68, 67, 74, 75), (66, 65, 72, 73), (77, 76, 84, 85), (75, 74, 82, 83), (73, 72, 80, 81), (78, 77, 85, 86), (76, 75, 83, 84), (74, 73, 81, 82), (85, 84, 91, 92), (83, 82, 89, 90), (81, 80, 87, 88), (86, 85, 92, 93), (84, 83, 90, 91), (82, 81, 88, 89), (93, 92, 100, 101), (91, 90, 98, 99), (89, 88, 96, 97), (92, 91, 99, 100), (90, 89, 97, 98), (88, 87, 95, 96), (99, 98, 105, 106), (97, 96, 103, 104), (100, 99, 106, 107), (98, 97, 104, 105), (96, 95, 102, 103), (101, 100, 107, 108), (107, 106, 113, 114), (105, 104, 111, 112), (103, 102, 109, 110), (108, 107, 114, 115), (106, 105, 112, 113), (104, 103, 110, 111), (58, 79, 65), (94, 64, 71), (65, 79, 72), (94, 71, 78), (72, 79, 80), (94, 78, 86), (80, 79, 87), (94, 86, 93), (87, 79, 95), (94, 93, 101), (95, 79, 102), (94, 101, 108), (94, 108, 115), (102, 79, 109), (112, 111, 60, 61), (110, 109, 58, 59), (115, 114, 63, 64), (113, 112, 61, 62), (111, 110, 59, 60), (109, 79, 58), (94, 115, 64), (114, 113, 62, 63), (119, 118, 125, 126), (117, 116, 123, 124), (122, 121, 128, 129), (120, 119, 126, 127), (118, 117, 124, 125), (121, 120, 127, 128), (129, 128, 135, 136), (127, 126, 133, 134), (125, 124, 131, 132), (128, 127, 134, 135), (126, 125, 132, 133), (124, 123, 130, 131), (135, 134, 142, 143), (133, 132, 140, 141), (131, 130, 138, 139), (136, 135, 143, 144), (134, 133, 141, 142), (132, 131, 139, 140), (143, 142, 149, 150), (141, 140, 147, 148), (139, 138, 145, 146), (144, 143, 150, 151), (142, 141, 148, 149), (140, 139, 146, 147), (151, 150, 158, 159), (149, 148, 156, 157), (147, 146, 154, 155), (150, 149, 157, 158), (148, 147, 155, 156), (146, 145, 153, 154), (157, 156, 163, 164), (155, 154, 161, 162), (158, 157, 164, 165), (156, 155, 162, 163), (154, 153, 160, 161), (159, 158, 165, 166), (165, 164, 171, 172), (163, 162, 169, 170), (161, 160, 167, 168), (166, 165, 172, 173), (164, 163, 170, 171), (162, 161, 168, 169), (116, 137, 123), (152, 122, 129), (123, 137, 130), (152, 129, 136), (130, 137, 138), (152, 136, 144), (138, 137, 145), (152, 144, 151), (145, 137, 153), (152, 151, 159), (153, 137, 160), (152, 159, 166), (152, 166, 173), (160, 137, 167), (170, 169, 118, 119), (168, 167, 116, 117), (173, 172, 121, 122), (171, 170, 119, 120), (169, 168, 117, 118), (167, 137, 116), (152, 173, 122), (172, 171, 120, 121)])
me_sphere_005.polygons.foreach_set('use_smooth', [True] * 192)
me_sphere_005.materials.append(mat_material_018)
me_sphere_005.use_remesh_preserve_volume = False
me_sphere_005.use_remesh_preserve_attributes = False
me_sphere_005.use_mirror_vertex_groups = False
me_sphere_005.update()
me_circle_005 = bpy.data.meshes.new('Circle.005')
me_circle_005.from_pydata([(-0.1127, 0.4523, 0.0), (-0.1377, 1.3, 0.0), (-0.4756, 1.188, 0.0), (-1.092, 1.44, 0.0), (-0.7792, 0.6239, 0.0), (-1.107, 0.3477, 0.0), (-0.6647, 0.03051, 0.0), (-0.6762, -0.4543, 0.0), (-0.2718, -0.3026, 0.0), (0.2079, -0.9781, 0.0), (0.2488, -0.176, 0.0), (0.7777, -0.1453, 0.0), (0.4866, 0.3344, 0.0), (0.8384, 0.7613, 0.0), (0.3691, 0.9101, 0.0), (0.3808, 1.764, 0.0), (-0.1127, 0.4523, 0.0), (-0.1377, 1.3, 0.0), (-0.4756, 1.188, 0.0), (-1.092, 1.44, 0.0), (-0.7792, 0.6239, 0.0), (-1.107, 0.3477, 0.0), (-0.6647, 0.03051, 0.0), (-0.6762, -0.4543, 0.0), (-0.2718, -0.3026, 0.0), (0.2079, -0.9781, 0.0), (0.2488, -0.176, 0.0), (0.7777, -0.1453, 0.0), (0.4866, 0.3344, 0.0), (0.8384, 0.7613, 0.0), (0.3691, 0.9101, 0.0), (0.3808, 1.764, 0.0), (-0.04813, -0.1569, -0.000598), (-0.06285, 1.353, -0.02064), (-0.04913, 0.5048, -0.01468), (0.2819, 0.6113, -0.09067), (0.8798, 0.3499, -0.2231), (0.5851, 1.171, -0.1652), (0.9084, 1.442, -0.2412), (0.4809, 1.766, -0.148), (0.4981, 2.25, -0.1571), (0.1018, 2.105, -0.06593), (-0.3575, 2.788, 0.03064), (-0.4075, 1.986, 0.05051), (-0.9237, 1.964, 0.1675), (-0.6458, 1.48, 0.1098), (-0.9943, 1.058, 0.1931), (-0.5384, 0.9022, 0.09172), (-0.5607, 0.04823, 0.1059), (-0.06285, 1.353, -0.02064), (-0.04913, 0.5048, -0.01468), (0.2819, 0.6113, -0.09067), (0.8798, 0.3499, -0.2231), (0.5851, 1.171, -0.1652), (0.9084, 1.442, -0.2412), (0.4809, 1.766, -0.148), (0.4981, 2.25, -0.1571), (0.1018, 2.105, -0.06593), (-0.3575, 2.788, 0.03064), (-0.4075, 1.986, 0.05051), (-0.9237, 1.964, 0.1675), (-0.6458, 1.48, 0.1098), (-0.9943, 1.058, 0.1931), (-0.5384, 0.9022, 0.09172), (-0.5607, 0.04823, 0.1059), (-0.1183, 1.963, -0.01525)], [], [(0, 1, 2), (0, 2, 3), (0, 3, 4), (0, 4, 5), (0, 5, 6), (0, 6, 7), (0, 7, 8), (0, 8, 9), (0, 9, 10), (0, 10, 11), (0, 11, 12), (0, 12, 13), (0, 13, 14), (0, 14, 15), (0, 15, 1), (16, 17, 18), (16, 18, 19), (16, 19, 20), (16, 20, 21), (16, 21, 22), (16, 22, 23), (16, 23, 24), (16, 24, 25), (16, 25, 26), (16, 26, 27), (16, 27, 28), (16, 28, 29), (16, 29, 30), (16, 30, 31), (16, 31, 17), (33, 34, 35), (33, 35, 36), (33, 36, 37), (33, 37, 38), (33, 38, 39), (33, 39, 40), (33, 40, 41), (33, 41, 42), (33, 42, 43), (33, 43, 44), (33, 44, 45), (33, 45, 46), (33, 46, 47), (33, 47, 48), (33, 48, 34), (49, 50, 51), (49, 51, 52), (49, 52, 53), (49, 53, 54), (49, 54, 55), (49, 55, 56), (49, 56, 57), (49, 57, 58), (49, 58, 59), (49, 59, 60), (49, 60, 61), (49, 61, 62), (49, 62, 63), (49, 63, 64), (49, 64, 50)])
me_circle_005.polygons.foreach_set('material_index', [0, 0, 0, 0, 0, 0, 0, 0, 0, 0, 0, 0, 0, 0, 0, 1, 1, 1, 1, 1, 1, 1, 1, 0, 0, 0, 0, 0, 0, 0, 0, 0, 0, 0, 0, 0, 0, 0, 0, 0, 0, 0, 0, 0, 0, 1, 1, 1, 1, 1, 1, 1, 1, 0, 0, 0, 0, 0, 0, 0])
me_circle_005.materials.append(mat_material_019)
me_circle_005.materials.append(mat_material_020)
me_circle_005.materials.append(mat_material_021)
me_circle_005.use_remesh_preserve_volume = False
me_circle_005.use_remesh_preserve_attributes = False
me_circle_005.use_mirror_vertex_groups = False
me_circle_005.update()
me_sphere_006 = bpy.data.meshes.new('Sphere.006')
me_sphere_006.from_pydata([(-0.3827, 0.0, 0.9239), (-0.7071, 0.0, 0.7071), (-0.9239, 0.0, 0.3827), (-1.0, 0.0, -4.371e-08), (-0.9239, 0.0, -0.3827), (-0.7071, 0.0, -0.7071), (-0.3827, 0.0, -0.9239), (-0.2706, 0.2706, 0.9239), (-0.5, 0.5, 0.7071), (-0.6533, 0.6533, 0.3827), (-0.7071, 0.7071, -4.371e-08), (-0.6533, 0.6533, -0.3827), (-0.5, 0.5, -0.7071), (-0.2706, 0.2706, -0.9239), (-1.485e-07, 0.3827, 0.9239), (-1.634e-07, 0.7071, 0.7071), (-1.634e-07, 0.9239, 0.3827), (-1.336e-07, 1.0, -4.371e-08), (-1.634e-07, 0.9239, -0.3827), (-1.634e-07, 0.7071, -0.7071), (-1.485e-07, 0.3827, -0.9239), (-2.578e-07, -1.068e-07, 1.0), (0.2706, 0.2706, 0.9239), (0.5, 0.5, 0.7071), (0.6533, 0.6533, 0.3827), (0.7071, 0.7071, -4.371e-08), (0.6533, 0.6533, -0.3827), (0.5, 0.5, -0.7071), (0.2706, 0.2706, -0.9239), (0.3827, 1.244e-08, 0.9239), (0.7071, 1.244e-08, 0.7071), (0.9239, 4.224e-08, 0.3827), (1.0, 1.244e-08, -4.371e-08), (0.9239, 4.224e-08, -0.3827), (0.7071, 1.244e-08, -0.7071), (0.3827, 1.244e-08, -0.9239), (-1.51e-07, 0.0, -1.0), (0.2706, -0.2706, 0.9239), (0.5, -0.5, 0.7071), (0.6533, -0.6533, 0.3827), (0.7071, -0.7071, -4.371e-08), (0.6533, -0.6533, -0.3827), (0.5, -0.5, -0.7071), (0.2706, -0.2706, -0.9239), (-1.634e-07, -0.3827, 0.9239), (-1.634e-07, -0.7071, 0.7071), (-1.038e-07, -0.9239, 0.3827), (-1.634e-07, -1.0, -4.371e-08), (-1.038e-07, -0.9239, -0.3827), (-1.634e-07, -0.7071, -0.7071), (-1.634e-07, -0.3827, -0.9239), (-0.2706, -0.2706, 0.9239), (-0.5, -0.5, 0.7071), (-0.6533, -0.6533, 0.3827), (-0.7071, -0.7071, -4.371e-08), (-0.6533, -0.6533, -0.3827), (-0.5, -0.5, -0.7071), (-0.2706, -0.2706, -0.9239), (1.072, -0.8847, 0.9239), (0.7475, -0.8847, 0.7071), (0.5307, -0.8847, 0.3827), (0.4546, -0.8847, -4.371e-08), (0.5307, -0.8847, -0.3827), (0.7475, -0.8847, -0.7071), (1.072, -0.8847, -0.9239), (1.184, -0.6141, 0.9239), (0.9546, -0.3847, 0.7071), (0.8013, -0.2315, 0.3827), (0.7475, -0.1776, -4.371e-08), (0.8013, -0.2315, -0.3827), (0.9546, -0.3847, -0.7071), (1.184, -0.6141, -0.9239), (1.455, -0.5021, 0.9239), (1.455, -0.1776, 0.7071), (1.455, 0.03913, 0.3827), (1.455, 0.1153, -4.371e-08), (1.455, 0.03913, -0.3827), (1.455, -0.1776, -0.7071), (1.455, -0.5021, -0.9239), (1.455, -0.8847, 1.0), (1.725, -0.6141, 0.9239), (1.955, -0.3847, 0.7071), (2.108, -0.2315, 0.3827), (2.162, -0.1776, -4.371e-08), (2.108, -0.2315, -0.3827), (1.955, -0.3847, -0.7071), (1.725, -0.6141, -0.9239), (1.837, -0.8847, 0.9239), (2.162, -0.8847, 0.7071), (2.378, -0.8847, 0.3827), (2.455, -0.8847, -4.371e-08), (2.378, -0.8847, -0.3827), (2.162, -0.8847, -0.7071), (1.837, -0.8847, -0.9239), (1.455, -0.8847, -1.0), (1.725, -1.155, 0.9239), (1.955, -1.385, 0.7071), (2.108, -1.538, 0.3827), (2.162, -1.592, -4.371e-08), (2.108, -1.538, -0.3827), (1.955, -1.385, -0.7071), (1.725, -1.155, -0.9239), (1.455, -1.267, 0.9239), (1.455, -1.592, 0.7071), (1.455, -1.809, 0.3827), (1.455, -1.885, -4.371e-08), (1.455, -1.809, -0.3827), (1.455, -1.592, -0.7071), (1.455, -1.267, -0.9239), (1.184, -1.155, 0.9239), (0.9546, -1.385, 0.7071), (0.8013, -1.538, 0.3827), (0.7475, -1.592, -4.371e-08), (0.8013, -1.538, -0.3827), (0.9546, -1.385, -0.7071), (1.184, -1.155, -0.9239), (1.149, 0.5391, 0.9239), (0.8243, 0.5391, 0.7071), (0.6075, 0.5391, 0.3827), (0.5314, 0.5391, -4.371e-08), (0.6075, 0.5391, -0.3827), (0.8243, 0.5391, -0.7071), (1.149, 0.5391, -0.9239), (1.261, 0.8097, 0.9239), (1.031, 1.039, 0.7071), (0.8781, 1.192, 0.3827), (0.8243, 1.246, -4.371e-08), (0.8781, 1.192, -0.3827), (1.031, 1.039, -0.7071), (1.261, 0.8097, -0.9239), (1.531, 0.9218, 0.9239), (1.531, 1.246, 0.7071), (1.531, 1.463, 0.3827), (1.531, 1.539, -4.371e-08), (1.531, 1.463, -0.3827), (1.531, 1.246, -0.7071), (1.531, 0.9218, -0.9239), (1.531, 0.5391, 1.0), (1.802, 0.8097, 0.9239), (2.031, 1.039, 0.7071), (2.185, 1.192, 0.3827), (2.239, 1.246, -4.371e-08), (2.185, 1.192, -0.3827), (2.031, 1.039, -0.7071), (1.802, 0.8097, -0.9239), (1.914, 0.5391, 0.9239), (2.239, 0.5391, 0.7071), (2.455, 0.5391, 0.3827), (2.531, 0.5391, -4.371e-08), (2.455, 0.5391, -0.3827), (2.239, 0.5391, -0.7071), (1.914, 0.5391, -0.9239), (1.531, 0.5391, -1.0), (1.802, 0.2685, 0.9239), (2.031, 0.03911, 0.7071), (2.185, -0.1142, 0.3827), (2.239, -0.168, -4.371e-08), (2.185, -0.1142, -0.3827), (2.031, 0.03911, -0.7071), (1.802, 0.2685, -0.9239), (1.531, 0.1564, 0.9239), (1.531, -0.168, 0.7071), (1.531, -0.3848, 0.3827), (1.531, -0.4609, -4.371e-08), (1.531, -0.3848, -0.3827), (1.531, -0.168, -0.7071), (1.531, 0.1564, -0.9239), (1.261, 0.2685, 0.9239), (1.031, 0.03911, 0.7071), (0.8781, -0.1142, 0.3827), (0.8243, -0.168, -4.371e-08), (0.8781, -0.1142, -0.3827), (1.031, 0.03911, -0.7071), (1.261, 0.2685, -0.9239)], [], [(3, 2, 9, 10), (1, 0, 7, 8), (6, 5, 12, 13), (4, 3, 10, 11), (2, 1, 8, 9), (5, 4, 11, 12), (13, 12, 19, 20), (11, 10, 17, 18), (9, 8, 15, 16), (12, 11, 18, 19), (10, 9, 16, 17), (8, 7, 14, 15), (19, 18, 26, 27), (17, 16, 24, 25), (15, 14, 22, 23), (20, 19, 27, 28), (18, 17, 25, 26), (16, 15, 23, 24), (27, 26, 33, 34), (25, 24, 31, 32), (23, 22, 29, 30), (28, 27, 34, 35), (26, 25, 32, 33), (24, 23, 30, 31), (35, 34, 42, 43), (33, 32, 40, 41), (31, 30, 38, 39), (34, 33, 41, 42), (32, 31, 39, 40), (30, 29, 37, 38), (41, 40, 47, 48), (39, 38, 45, 46), (42, 41, 48, 49), (40, 39, 46, 47), (38, 37, 44, 45), (43, 42, 49, 50), (49, 48, 55, 56), (47, 46, 53, 54), (45, 44, 51, 52), (50, 49, 56, 57), (48, 47, 54, 55), (46, 45, 52, 53), (0, 21, 7), (36, 6, 13), (7, 21, 14), (36, 13, 20), (14, 21, 22), (36, 20, 28), (22, 21, 29), (36, 28, 35), (29, 21, 37), (36, 35, 43), (37, 21, 44), (36, 43, 50), (36, 50, 57), (44, 21, 51), (54, 53, 2, 3), (52, 51, 0, 1), (57, 56, 5, 6), (55, 54, 3, 4), (53, 52, 1, 2), (51, 21, 0), (36, 57, 6), (56, 55, 4, 5), (61, 60, 67, 68), (59, 58, 65, 66), (64, 63, 70, 71), (62, 61, 68, 69), (60, 59, 66, 67), (63, 62, 69, 70), (71, 70, 77, 78), (69, 68, 75, 76), (67, 66, 73, 74), (70, 69, 76, 77), (68, 67, 74, 75), (66, 65, 72, 73), (77, 76, 84, 85), (75, 74, 82, 83), (73, 72, 80, 81), (78, 77, 85, 86), (76, 75, 83, 84), (74, 73, 81, 82), (85, 84, 91, 92), (83, 82, 89, 90), (81, 80, 87, 88), (86, 85, 92, 93), (84, 83, 90, 91), (82, 81, 88, 89), (93, 92, 100, 101), (91, 90, 98, 99), (89, 88, 96, 97), (92, 91, 99, 100), (90, 89, 97, 98), (88, 87, 95, 96), (99, 98, 105, 106), (97, 96, 103, 104), (100, 99, 106, 107), (98, 97, 104, 105), (96, 95, 102, 103), (101, 100, 107, 108), (107, 106, 113, 114), (105, 104, 111, 112), (103, 102, 109, 110), (108, 107, 114, 115), (106, 105, 112, 113), (104, 103, 110, 111), (58, 79, 65), (94, 64, 71), (65, 79, 72), (94, 71, 78), (72, 79, 80), (94, 78, 86), (80, 79, 87), (94, 86, 93), (87, 79, 95), (94, 93, 101), (95, 79, 102), (94, 101, 108), (94, 108, 115), (102, 79, 109), (112, 111, 60, 61), (110, 109, 58, 59), (115, 114, 63, 64), (113, 112, 61, 62), (111, 110, 59, 60), (109, 79, 58), (94, 115, 64), (114, 113, 62, 63), (119, 118, 125, 126), (117, 116, 123, 124), (122, 121, 128, 129), (120, 119, 126, 127), (118, 117, 124, 125), (121, 120, 127, 128), (129, 128, 135, 136), (127, 126, 133, 134), (125, 124, 131, 132), (128, 127, 134, 135), (126, 125, 132, 133), (124, 123, 130, 131), (135, 134, 142, 143), (133, 132, 140, 141), (131, 130, 138, 139), (136, 135, 143, 144), (134, 133, 141, 142), (132, 131, 139, 140), (143, 142, 149, 150), (141, 140, 147, 148), (139, 138, 145, 146), (144, 143, 150, 151), (142, 141, 148, 149), (140, 139, 146, 147), (151, 150, 158, 159), (149, 148, 156, 157), (147, 146, 154, 155), (150, 149, 157, 158), (148, 147, 155, 156), (146, 145, 153, 154), (157, 156, 163, 164), (155, 154, 161, 162), (158, 157, 164, 165), (156, 155, 162, 163), (154, 153, 160, 161), (159, 158, 165, 166), (165, 164, 171, 172), (163, 162, 169, 170), (161, 160, 167, 168), (166, 165, 172, 173), (164, 163, 170, 171), (162, 161, 168, 169), (116, 137, 123), (152, 122, 129), (123, 137, 130), (152, 129, 136), (130, 137, 138), (152, 136, 144), (138, 137, 145), (152, 144, 151), (145, 137, 153), (152, 151, 159), (153, 137, 160), (152, 159, 166), (152, 166, 173), (160, 137, 167), (170, 169, 118, 119), (168, 167, 116, 117), (173, 172, 121, 122), (171, 170, 119, 120), (169, 168, 117, 118), (167, 137, 116), (152, 173, 122), (172, 171, 120, 121)])
me_sphere_006.polygons.foreach_set('use_smooth', [True] * 192)
me_sphere_006.materials.append(mat_material_021)
me_sphere_006.use_remesh_preserve_volume = False
me_sphere_006.use_remesh_preserve_attributes = False
me_sphere_006.use_mirror_vertex_groups = False
me_sphere_006.update()
me_circle_006 = bpy.data.meshes.new('Circle.006')
me_circle_006.from_pydata([(-0.1127, 0.4523, 0.0), (-0.1377, 1.3, 0.0), (-0.4756, 1.188, 0.0), (-1.092, 1.44, 0.0), (-0.7792, 0.6239, 0.0), (-1.107, 0.3477, 0.0), (-0.6647, 0.03051, 0.0), (-0.6762, -0.4543, 0.0), (-0.2718, -0.3026, 0.0), (0.2079, -0.9781, 0.0), (0.2488, -0.176, 0.0), (0.7777, -0.1453, 0.0), (0.4866, 0.3344, 0.0), (0.8384, 0.7613, 0.0), (0.3691, 0.9101, 0.0), (0.3808, 1.764, 0.0), (-0.1127, 0.4523, 0.0), (-0.1377, 1.3, 0.0), (-0.4756, 1.188, 0.0), (-1.092, 1.44, 0.0), (-0.7792, 0.6239, 0.0), (-1.107, 0.3477, 0.0), (-0.6647, 0.03051, 0.0), (-0.6762, -0.4543, 0.0), (-0.2718, -0.3026, 0.0), (0.2079, -0.9781, 0.0), (0.2488, -0.176, 0.0), (0.7777, -0.1453, 0.0), (0.4866, 0.3344, 0.0), (0.8384, 0.7613, 0.0), (0.3691, 0.9101, 0.0), (0.3808, 1.764, 0.0), (-0.04813, -0.1569, -0.000598), (-0.06285, 1.353, -0.02064), (-0.04913, 0.5048, -0.01468), (0.2819, 0.6113, -0.09067), (0.8798, 0.3499, -0.2231), (0.5851, 1.171, -0.1652), (0.9084, 1.442, -0.2412), (0.4809, 1.766, -0.148), (0.4981, 2.25, -0.1571), (0.1018, 2.105, -0.06593), (-0.3575, 2.788, 0.03064), (-0.4075, 1.986, 0.05051), (-0.9237, 1.964, 0.1675), (-0.6458, 1.48, 0.1098), (-0.9943, 1.058, 0.1931), (-0.5384, 0.9022, 0.09172), (-0.5607, 0.04823, 0.1059), (-0.06285, 1.353, -0.02064), (-0.04913, 0.5048, -0.01468), (0.2819, 0.6113, -0.09067), (0.8798, 0.3499, -0.2231), (0.5851, 1.171, -0.1652), (0.9084, 1.442, -0.2412), (0.4809, 1.766, -0.148), (0.4981, 2.25, -0.1571), (0.1018, 2.105, -0.06593), (-0.3575, 2.788, 0.03064), (-0.4075, 1.986, 0.05051), (-0.9237, 1.964, 0.1675), (-0.6458, 1.48, 0.1098), (-0.9943, 1.058, 0.1931), (-0.5384, 0.9022, 0.09172), (-0.5607, 0.04823, 0.1059), (-0.1183, 1.963, -0.01525)], [], [(0, 1, 2), (0, 2, 3), (0, 3, 4), (0, 4, 5), (0, 5, 6), (0, 6, 7), (0, 7, 8), (0, 8, 9), (0, 9, 10), (0, 10, 11), (0, 11, 12), (0, 12, 13), (0, 13, 14), (0, 14, 15), (0, 15, 1), (16, 17, 18), (16, 18, 19), (16, 19, 20), (16, 20, 21), (16, 21, 22), (16, 22, 23), (16, 23, 24), (16, 24, 25), (16, 25, 26), (16, 26, 27), (16, 27, 28), (16, 28, 29), (16, 29, 30), (16, 30, 31), (16, 31, 17), (33, 34, 35), (33, 35, 36), (33, 36, 37), (33, 37, 38), (33, 38, 39), (33, 39, 40), (33, 40, 41), (33, 41, 42), (33, 42, 43), (33, 43, 44), (33, 44, 45), (33, 45, 46), (33, 46, 47), (33, 47, 48), (33, 48, 34), (49, 50, 51), (49, 51, 52), (49, 52, 53), (49, 53, 54), (49, 54, 55), (49, 55, 56), (49, 56, 57), (49, 57, 58), (49, 58, 59), (49, 59, 60), (49, 60, 61), (49, 61, 62), (49, 62, 63), (49, 63, 64), (49, 64, 50)])
me_circle_006.polygons.foreach_set('material_index', [0, 0, 0, 0, 0, 0, 0, 0, 0, 0, 0, 0, 0, 0, 0, 1, 1, 1, 1, 1, 1, 1, 1, 0, 0, 0, 0, 0, 0, 0, 0, 0, 0, 0, 0, 0, 0, 0, 0, 0, 0, 0, 0, 0, 0, 1, 1, 1, 1, 1, 1, 1, 1, 0, 0, 0, 0, 0, 0, 0])
me_circle_006.materials.append(mat_material_022)
me_circle_006.materials.append(mat_material_023)
me_circle_006.materials.append(mat_material_024)
me_circle_006.use_remesh_preserve_volume = False
me_circle_006.use_remesh_preserve_attributes = False
me_circle_006.use_mirror_vertex_groups = False
me_circle_006.update()
me_sphere_007 = bpy.data.meshes.new('Sphere.007')
me_sphere_007.from_pydata([(-0.3827, 0.0, 0.9239), (-0.7071, 0.0, 0.7071), (-0.9239, 0.0, 0.3827), (-1.0, 0.0, -4.371e-08), (-0.9239, 0.0, -0.3827), (-0.7071, 0.0, -0.7071), (-0.3827, 0.0, -0.9239), (-0.2706, 0.2706, 0.9239), (-0.5, 0.5, 0.7071), (-0.6533, 0.6533, 0.3827), (-0.7071, 0.7071, -4.371e-08), (-0.6533, 0.6533, -0.3827), (-0.5, 0.5, -0.7071), (-0.2706, 0.2706, -0.9239), (-1.485e-07, 0.3827, 0.9239), (-1.634e-07, 0.7071, 0.7071), (-1.634e-07, 0.9239, 0.3827), (-1.336e-07, 1.0, -4.371e-08), (-1.634e-07, 0.9239, -0.3827), (-1.634e-07, 0.7071, -0.7071), (-1.485e-07, 0.3827, -0.9239), (-2.578e-07, -1.068e-07, 1.0), (0.2706, 0.2706, 0.9239), (0.5, 0.5, 0.7071), (0.6533, 0.6533, 0.3827), (0.7071, 0.7071, -4.371e-08), (0.6533, 0.6533, -0.3827), (0.5, 0.5, -0.7071), (0.2706, 0.2706, -0.9239), (0.3827, 1.244e-08, 0.9239), (0.7071, 1.244e-08, 0.7071), (0.9239, 4.224e-08, 0.3827), (1.0, 1.244e-08, -4.371e-08), (0.9239, 4.224e-08, -0.3827), (0.7071, 1.244e-08, -0.7071), (0.3827, 1.244e-08, -0.9239), (-1.51e-07, 0.0, -1.0), (0.2706, -0.2706, 0.9239), (0.5, -0.5, 0.7071), (0.6533, -0.6533, 0.3827), (0.7071, -0.7071, -4.371e-08), (0.6533, -0.6533, -0.3827), (0.5, -0.5, -0.7071), (0.2706, -0.2706, -0.9239), (-1.634e-07, -0.3827, 0.9239), (-1.634e-07, -0.7071, 0.7071), (-1.038e-07, -0.9239, 0.3827), (-1.634e-07, -1.0, -4.371e-08), (-1.038e-07, -0.9239, -0.3827), (-1.634e-07, -0.7071, -0.7071), (-1.634e-07, -0.3827, -0.9239), (-0.2706, -0.2706, 0.9239), (-0.5, -0.5, 0.7071), (-0.6533, -0.6533, 0.3827), (-0.7071, -0.7071, -4.371e-08), (-0.6533, -0.6533, -0.3827), (-0.5, -0.5, -0.7071), (-0.2706, -0.2706, -0.9239), (1.072, -0.8847, 0.9239), (0.7475, -0.8847, 0.7071), (0.5307, -0.8847, 0.3827), (0.4546, -0.8847, -4.371e-08), (0.5307, -0.8847, -0.3827), (0.7475, -0.8847, -0.7071), (1.072, -0.8847, -0.9239), (1.184, -0.6141, 0.9239), (0.9546, -0.3847, 0.7071), (0.8013, -0.2315, 0.3827), (0.7475, -0.1776, -4.371e-08), (0.8013, -0.2315, -0.3827), (0.9546, -0.3847, -0.7071), (1.184, -0.6141, -0.9239), (1.455, -0.5021, 0.9239), (1.455, -0.1776, 0.7071), (1.455, 0.03913, 0.3827), (1.455, 0.1153, -4.371e-08), (1.455, 0.03913, -0.3827), (1.455, -0.1776, -0.7071), (1.455, -0.5021, -0.9239), (1.455, -0.8847, 1.0), (1.725, -0.6141, 0.9239), (1.955, -0.3847, 0.7071), (2.108, -0.2315, 0.3827), (2.162, -0.1776, -4.371e-08), (2.108, -0.2315, -0.3827), (1.955, -0.3847, -0.7071), (1.725, -0.6141, -0.9239), (1.837, -0.8847, 0.9239), (2.162, -0.8847, 0.7071), (2.378, -0.8847, 0.3827), (2.455, -0.8847, -4.371e-08), (2.378, -0.8847, -0.3827), (2.162, -0.8847, -0.7071), (1.837, -0.8847, -0.9239), (1.455, -0.8847, -1.0), (1.725, -1.155, 0.9239), (1.955, -1.385, 0.7071), (2.108, -1.538, 0.3827), (2.162, -1.592, -4.371e-08), (2.108, -1.538, -0.3827), (1.955, -1.385, -0.7071), (1.725, -1.155, -0.9239), (1.455, -1.267, 0.9239), (1.455, -1.592, 0.7071), (1.455, -1.809, 0.3827), (1.455, -1.885, -4.371e-08), (1.455, -1.809, -0.3827), (1.455, -1.592, -0.7071), (1.455, -1.267, -0.9239), (1.184, -1.155, 0.9239), (0.9546, -1.385, 0.7071), (0.8013, -1.538, 0.3827), (0.7475, -1.592, -4.371e-08), (0.8013, -1.538, -0.3827), (0.9546, -1.385, -0.7071), (1.184, -1.155, -0.9239), (1.149, 0.5391, 0.9239), (0.8243, 0.5391, 0.7071), (0.6075, 0.5391, 0.3827), (0.5314, 0.5391, -4.371e-08), (0.6075, 0.5391, -0.3827), (0.8243, 0.5391, -0.7071), (1.149, 0.5391, -0.9239), (1.261, 0.8097, 0.9239), (1.031, 1.039, 0.7071), (0.8781, 1.192, 0.3827), (0.8243, 1.246, -4.371e-08), (0.8781, 1.192, -0.3827), (1.031, 1.039, -0.7071), (1.261, 0.8097, -0.9239), (1.531, 0.9218, 0.9239), (1.531, 1.246, 0.7071), (1.531, 1.463, 0.3827), (1.531, 1.539, -4.371e-08), (1.531, 1.463, -0.3827), (1.531, 1.246, -0.7071), (1.531, 0.9218, -0.9239), (1.531, 0.5391, 1.0), (1.802, 0.8097, 0.9239), (2.031, 1.039, 0.7071), (2.185, 1.192, 0.3827), (2.239, 1.246, -4.371e-08), (2.185, 1.192, -0.3827), (2.031, 1.039, -0.7071), (1.802, 0.8097, -0.9239), (1.914, 0.5391, 0.9239), (2.239, 0.5391, 0.7071), (2.455, 0.5391, 0.3827), (2.531, 0.5391, -4.371e-08), (2.455, 0.5391, -0.3827), (2.239, 0.5391, -0.7071), (1.914, 0.5391, -0.9239), (1.531, 0.5391, -1.0), (1.802, 0.2685, 0.9239), (2.031, 0.03911, 0.7071), (2.185, -0.1142, 0.3827), (2.239, -0.168, -4.371e-08), (2.185, -0.1142, -0.3827), (2.031, 0.03911, -0.7071), (1.802, 0.2685, -0.9239), (1.531, 0.1564, 0.9239), (1.531, -0.168, 0.7071), (1.531, -0.3848, 0.3827), (1.531, -0.4609, -4.371e-08), (1.531, -0.3848, -0.3827), (1.531, -0.168, -0.7071), (1.531, 0.1564, -0.9239), (1.261, 0.2685, 0.9239), (1.031, 0.03911, 0.7071), (0.8781, -0.1142, 0.3827), (0.8243, -0.168, -4.371e-08), (0.8781, -0.1142, -0.3827), (1.031, 0.03911, -0.7071), (1.261, 0.2685, -0.9239)], [], [(3, 2, 9, 10), (1, 0, 7, 8), (6, 5, 12, 13), (4, 3, 10, 11), (2, 1, 8, 9), (5, 4, 11, 12), (13, 12, 19, 20), (11, 10, 17, 18), (9, 8, 15, 16), (12, 11, 18, 19), (10, 9, 16, 17), (8, 7, 14, 15), (19, 18, 26, 27), (17, 16, 24, 25), (15, 14, 22, 23), (20, 19, 27, 28), (18, 17, 25, 26), (16, 15, 23, 24), (27, 26, 33, 34), (25, 24, 31, 32), (23, 22, 29, 30), (28, 27, 34, 35), (26, 25, 32, 33), (24, 23, 30, 31), (35, 34, 42, 43), (33, 32, 40, 41), (31, 30, 38, 39), (34, 33, 41, 42), (32, 31, 39, 40), (30, 29, 37, 38), (41, 40, 47, 48), (39, 38, 45, 46), (42, 41, 48, 49), (40, 39, 46, 47), (38, 37, 44, 45), (43, 42, 49, 50), (49, 48, 55, 56), (47, 46, 53, 54), (45, 44, 51, 52), (50, 49, 56, 57), (48, 47, 54, 55), (46, 45, 52, 53), (0, 21, 7), (36, 6, 13), (7, 21, 14), (36, 13, 20), (14, 21, 22), (36, 20, 28), (22, 21, 29), (36, 28, 35), (29, 21, 37), (36, 35, 43), (37, 21, 44), (36, 43, 50), (36, 50, 57), (44, 21, 51), (54, 53, 2, 3), (52, 51, 0, 1), (57, 56, 5, 6), (55, 54, 3, 4), (53, 52, 1, 2), (51, 21, 0), (36, 57, 6), (56, 55, 4, 5), (61, 60, 67, 68), (59, 58, 65, 66), (64, 63, 70, 71), (62, 61, 68, 69), (60, 59, 66, 67), (63, 62, 69, 70), (71, 70, 77, 78), (69, 68, 75, 76), (67, 66, 73, 74), (70, 69, 76, 77), (68, 67, 74, 75), (66, 65, 72, 73), (77, 76, 84, 85), (75, 74, 82, 83), (73, 72, 80, 81), (78, 77, 85, 86), (76, 75, 83, 84), (74, 73, 81, 82), (85, 84, 91, 92), (83, 82, 89, 90), (81, 80, 87, 88), (86, 85, 92, 93), (84, 83, 90, 91), (82, 81, 88, 89), (93, 92, 100, 101), (91, 90, 98, 99), (89, 88, 96, 97), (92, 91, 99, 100), (90, 89, 97, 98), (88, 87, 95, 96), (99, 98, 105, 106), (97, 96, 103, 104), (100, 99, 106, 107), (98, 97, 104, 105), (96, 95, 102, 103), (101, 100, 107, 108), (107, 106, 113, 114), (105, 104, 111, 112), (103, 102, 109, 110), (108, 107, 114, 115), (106, 105, 112, 113), (104, 103, 110, 111), (58, 79, 65), (94, 64, 71), (65, 79, 72), (94, 71, 78), (72, 79, 80), (94, 78, 86), (80, 79, 87), (94, 86, 93), (87, 79, 95), (94, 93, 101), (95, 79, 102), (94, 101, 108), (94, 108, 115), (102, 79, 109), (112, 111, 60, 61), (110, 109, 58, 59), (115, 114, 63, 64), (113, 112, 61, 62), (111, 110, 59, 60), (109, 79, 58), (94, 115, 64), (114, 113, 62, 63), (119, 118, 125, 126), (117, 116, 123, 124), (122, 121, 128, 129), (120, 119, 126, 127), (118, 117, 124, 125), (121, 120, 127, 128), (129, 128, 135, 136), (127, 126, 133, 134), (125, 124, 131, 132), (128, 127, 134, 135), (126, 125, 132, 133), (124, 123, 130, 131), (135, 134, 142, 143), (133, 132, 140, 141), (131, 130, 138, 139), (136, 135, 143, 144), (134, 133, 141, 142), (132, 131, 139, 140), (143, 142, 149, 150), (141, 140, 147, 148), (139, 138, 145, 146), (144, 143, 150, 151), (142, 141, 148, 149), (140, 139, 146, 147), (151, 150, 158, 159), (149, 148, 156, 157), (147, 146, 154, 155), (150, 149, 157, 158), (148, 147, 155, 156), (146, 145, 153, 154), (157, 156, 163, 164), (155, 154, 161, 162), (158, 157, 164, 165), (156, 155, 162, 163), (154, 153, 160, 161), (159, 158, 165, 166), (165, 164, 171, 172), (163, 162, 169, 170), (161, 160, 167, 168), (166, 165, 172, 173), (164, 163, 170, 171), (162, 161, 168, 169), (116, 137, 123), (152, 122, 129), (123, 137, 130), (152, 129, 136), (130, 137, 138), (152, 136, 144), (138, 137, 145), (152, 144, 151), (145, 137, 153), (152, 151, 159), (153, 137, 160), (152, 159, 166), (152, 166, 173), (160, 137, 167), (170, 169, 118, 119), (168, 167, 116, 117), (173, 172, 121, 122), (171, 170, 119, 120), (169, 168, 117, 118), (167, 137, 116), (152, 173, 122), (172, 171, 120, 121)])
me_sphere_007.polygons.foreach_set('use_smooth', [True] * 192)
me_sphere_007.materials.append(mat_material_024)
me_sphere_007.use_remesh_preserve_volume = False
me_sphere_007.use_remesh_preserve_attributes = False
me_sphere_007.use_mirror_vertex_groups = False
me_sphere_007.update()

# ---- objects
ob_sphere_001 = bpy.data.objects.new('Sphere.001', me_sphere)
ob_circle = bpy.data.objects.new('Circle', me_circle)
ob_plane = bpy.data.objects.new('Plane', me_plane)
ob_sphere = bpy.data.objects.new('Sphere', me_sphere_001)
ob_cylinder = bpy.data.objects.new('Cylinder', me_cylinder_002)
ob_lamp = bpy.data.objects.new('Lamp', light_lamp)
ob_camera = bpy.data.objects.new('Camera', cam_camera)
ob_circle_001 = bpy.data.objects.new('Circle.001', me_circle_001)
ob_sphere_002 = bpy.data.objects.new('Sphere.002', me_sphere_002)
ob_circle_002 = bpy.data.objects.new('Circle.002', me_circle_002)
ob_sphere_003 = bpy.data.objects.new('Sphere.003', me_sphere_003)
ob_circle_003 = bpy.data.objects.new('Circle.003', me_circle_004)
ob_sphere_004 = bpy.data.objects.new('Sphere.004', me_sphere_005)
ob_circle_004 = bpy.data.objects.new('Circle.004', me_circle_005)
ob_sphere_005 = bpy.data.objects.new('Sphere.005', me_sphere_006)
ob_circle_005 = bpy.data.objects.new('Circle.005', me_circle_006)
ob_sphere_006 = bpy.data.objects.new('Sphere.006', me_sphere_007)

# ---- transforms, parenting, visibility, modifiers, constraints
ob_sphere_001.location = (-7.597, -0.5246, 3.268)
ob_sphere_001.rotation_euler = (0.0, -0.0, 2.26)
ob_sphere_001.scale = (0.2896, 0.2896, 0.2896)
ob_sphere_001.lineart.crease_threshold = 0.0
ob_circle.location = (-7.754, -1.015, 3.238)
ob_circle.rotation_euler = (0.0, 0.0, -0.1055)
ob_circle.scale = (0.7922, 0.7922, 0.7922)
ob_circle.lineart.crease_threshold = 0.0
ob_plane.location = (17.39, 1.018, 20.91)
ob_plane.rotation_euler = (-0.7608, 0.7293, -1.473)
ob_plane.scale = (10.34, 10.34, 10.34)
ob_plane.lineart.crease_threshold = 0.0
ob_sphere.location = (-7.815, -3.102, 4.258)
ob_sphere.scale = (0.5263, 0.5263, 0.5263)
ob_sphere.lineart.crease_threshold = 0.0
ob_cylinder.location = (-0.08429, -0.7107, 0.1031)
ob_cylinder.scale = (-8.498, -8.498, -0.1105)
ob_cylinder.lineart.crease_threshold = 0.0
ob_lamp.location = (4.076, 1.005, 5.904)
ob_lamp.rotation_euler = (0.6503, 0.05522, 1.866)
ob_lamp.lock_rotations_4d = False
ob_lamp.empty_display_type = 'ARROWS'
ob_lamp.color = (0.0, 0.0, 0.0, 0.0)
ob_lamp.lineart.crease_threshold = 0.0
ob_camera.location = (7.481, -6.508, 9.771)
ob_camera.rotation_euler = (1.109, 0.01082, 0.8149)
ob_camera.lock_rotations_4d = False
ob_camera.empty_display_type = 'ARROWS'
ob_camera.color = (0.0, 0.0, 0.0, 0.0)
ob_camera.display_type = 'WIRE'
ob_camera.lineart.crease_threshold = 0.0
ob_circle_001.location = (7.529, 0.01451, 3.13)
ob_circle_001.rotation_euler = (0.0, 0.0, -3.244)
ob_circle_001.scale = (0.7922, 0.7922, 0.7922)
ob_circle_001.lineart.crease_threshold = 0.0
ob_sphere_002.location = (7.374, -0.4765, 3.202)
ob_sphere_002.rotation_euler = (0.0, -0.0, -0.8788)
ob_sphere_002.scale = (0.2896, 0.2896, 0.2896)
ob_sphere_002.lineart.crease_threshold = 0.0
ob_circle_002.location = (5.755, 4.163, 3.168)
ob_circle_002.rotation_euler = (0.0, -0.0, -2.473)
ob_circle_002.scale = (0.7922, 0.7922, 0.7922)
ob_circle_002.lineart.crease_threshold = 0.0
ob_sphere_003.location = (5.986, 3.702, 3.241)
ob_sphere_003.rotation_euler = (0.0, -0.0, -0.1069)
ob_sphere_003.scale = (0.2896, 0.2896, 0.2896)
ob_sphere_003.lineart.crease_threshold = 0.0
ob_circle_003.location = (1.747, 6.737, 3.168)
ob_circle_003.rotation_euler = (0.0, 0.0, -2.009)
ob_circle_003.scale = (0.7922, 0.7922, 0.7922)
ob_circle_003.lineart.crease_threshold = 0.0
ob_sphere_004.location = (2.16, 6.429, 3.241)
ob_sphere_004.rotation_euler = (0.0, -0.0, 0.357)
ob_sphere_004.scale = (0.2896, 0.2896, 0.2896)
ob_sphere_004.lineart.crease_threshold = 0.0
ob_circle_004.location = (-3.122, 6.428, 3.168)
ob_circle_004.rotation_euler = (0.0, 0.0, -1.349)
ob_circle_004.scale = (0.7922, 0.7922, 0.7922)
ob_circle_004.lineart.crease_threshold = 0.0
ob_sphere_005.location = (-2.607, 6.437, 3.241)
ob_sphere_005.rotation_euler = (0.0, -0.0, 1.016)
ob_sphere_005.scale = (0.2896, 0.2896, 0.2896)
ob_sphere_005.lineart.crease_threshold = 0.0
ob_circle_005.location = (-6.751, 3.2, 3.168)
ob_circle_005.rotation_euler = (0.0, -0.0, -0.7635)
ob_circle_005.scale = (0.7922, 0.7922, 0.7922)
ob_circle_005.lineart.crease_threshold = 0.0
ob_sphere_006.location = (-6.327, 3.492, 3.241)
ob_sphere_006.rotation_euler = (0.0, -0.0, 1.602)
ob_sphere_006.scale = (0.2896, 0.2896, 0.2896)
ob_sphere_006.lineart.crease_threshold = 0.0

# ---- collection membership
col_collection_1.objects.link(ob_sphere_001)
col_collection_1.objects.link(ob_circle)
col_collection_1.objects.link(ob_plane)
col_collection_1.objects.link(ob_sphere)
col_collection_1.objects.link(ob_cylinder)
col_collection_1.objects.link(ob_lamp)
col_collection_1.objects.link(ob_camera)
col_collection_1.objects.link(ob_circle_001)
col_collection_1.objects.link(ob_sphere_002)
col_collection_1.objects.link(ob_circle_002)
col_collection_1.objects.link(ob_sphere_003)
col_collection_1.objects.link(ob_circle_003)
col_collection_1.objects.link(ob_sphere_004)
col_collection_1.objects.link(ob_circle_004)
col_collection_1.objects.link(ob_sphere_005)
col_collection_1.objects.link(ob_circle_005)
col_collection_1.objects.link(ob_sphere_006)

# ---- scene / render settings (as saved in the file)
scene.camera = ob_camera
scene.frame_start = 1; scene.frame_end = 250; scene.frame_set(1)
scene.render.engine = 'CYCLES'
scene.render.resolution_percentage = 50
scene.render.dither_intensity = 0.0
scene.cycles.use_denoising = False
scene.cycles.samples = 10
scene.cycles.sampling_pattern = 'TABULATED_SOBOL'
scene.cycles.light_sampling_threshold = 0.0
scene.cycles.use_adaptive_sampling = False
scene.cycles.use_light_tree = False
scene.cycles.blur_glossy = 0.0
scene.cycles.pixel_filter_type = 'GAUSSIAN'
scene.cycles.sample_clamp_indirect = 0.0
scene.view_settings.view_transform = 'Standard'
bpy.context.view_layer.update()

